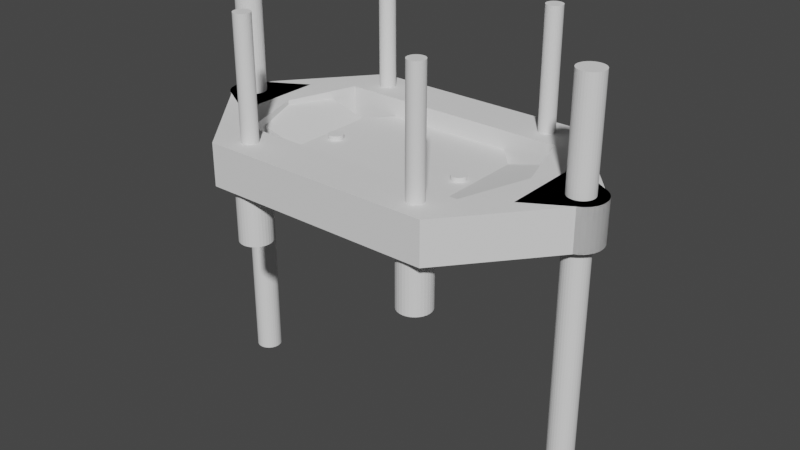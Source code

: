 # Source: DingoMounts.blend  (saved by Blender 2.93.20; exported with 4.5.12 LTS)
import bpy
from mathutils import Matrix  # noqa: F401  (used for matrix-valued properties, if any)

bpy.ops.wm.read_factory_settings(use_empty=True)
scene = bpy.context.scene
scene.name = 'Scene'

# ---- collections
col_collection = bpy.data.collections.new('Collection'); scene.collection.children.link(col_collection)

# ---- world
world_world = bpy.data.worlds.new('World'); scene.world = world_world
world_world.use_nodes = True; world_world.node_tree.nodes.clear()
_N = world_world.node_tree.nodes; _L = world_world.node_tree.links
n0 = _N.new('ShaderNodeOutputWorld'); n0.name = 'World Output'; n0.location = (300, 300)
n1 = _N.new('ShaderNodeBackground'); n1.name = 'Background'; n1.location = (10, 300)
n1.inputs[0].default_value = (0.05088, 0.05088, 0.05088, 1.0)
_L.new(n1.outputs[0], n0.inputs[0])
n0.is_active_output = True
world_world.color = (0.05088, 0.05088, 0.05088)
world_world.use_sun_shadow = False
world_world.sun_shadow_jitter_overblur = 0.0

# ---- meshes
me_circle = bpy.data.meshes.new('Circle')
me_circle.from_pydata([(40.0, 2.75, -53.96), (39.46, 2.697, -53.96), (38.95, 2.541, -53.96), (38.47, 2.287, -53.96), (38.06, 1.945, -53.96), (37.71, 1.528, -53.96), (37.46, 1.052, -53.96), (37.3, 0.5365, -53.96), (37.25, -1.202e-07, -53.96), (37.3, -0.5365, -53.96), (37.46, -1.052, -53.96), (37.71, -1.528, -53.96), (38.06, -1.945, -53.96), (38.47, -2.287, -53.96), (38.95, -2.541, -53.96), (39.46, -2.697, -53.96), (40.0, -2.75, -53.96), (40.54, -2.697, -53.96), (41.05, -2.541, -53.96), (41.53, -2.287, -53.96), (41.94, -1.945, -53.96), (42.29, -1.528, -53.96), (42.54, -1.052, -53.96), (42.7, -0.5365, -53.96), (42.75, 3.279e-08, -53.96), (42.7, 0.5365, -53.96), (42.54, 1.052, -53.96), (42.29, 1.528, -53.96), (41.94, 1.945, -53.96), (41.53, 2.287, -53.96), (41.05, 2.541, -53.96), (40.54, 2.697, -53.96), (41.05, 2.541, 31.66), (41.53, 2.287, 31.66), (41.94, 1.945, 31.66), (42.29, 1.528, 31.66), (42.54, 1.052, 31.66), (42.7, 0.5365, 31.66), (42.75, 3.279e-08, 31.66), (42.7, -0.5365, 31.66), (42.54, -1.052, 31.66), (42.29, -1.528, 31.66), (41.94, -1.945, 31.66), (41.53, -2.287, 31.66), (41.05, -2.541, 31.66), (40.54, -2.697, 31.66), (40.0, -2.75, 31.66), (39.46, -2.697, 31.66), (38.95, -2.541, 31.66), (40.0, 0.0, -53.96), (38.47, -2.287, 31.66), (38.06, -1.945, 31.66), (37.71, -1.528, 31.66), (37.46, -1.052, 31.66), (37.3, -0.5365, 31.66), (37.25, -1.202e-07, 31.66), (37.3, 0.5365, 31.66), (37.46, 1.052, 31.66), (37.71, 1.528, 31.66), (38.06, 1.945, 31.66), (38.47, 2.287, 31.66), (38.95, 2.541, 31.66), (39.46, 2.697, 31.66), (40.0, 2.75, 31.66), (40.54, 2.697, 31.66), (40.0, 0.0, 31.66)], [], [(9, 8, 49), (23, 22, 49), (10, 9, 49), (24, 23, 49), (11, 10, 49), (25, 24, 49), (12, 11, 49), (26, 25, 49), (13, 12, 49), (27, 26, 49), (14, 13, 49), (1, 0, 49), (28, 27, 49), (15, 14, 49), (2, 1, 49), (29, 28, 49), (16, 15, 49), (3, 2, 49), (30, 29, 49), (17, 16, 49), (4, 3, 49), (31, 30, 49), (18, 17, 49), (5, 4, 49), (0, 31, 49), (19, 18, 49), (6, 5, 49), (20, 19, 49), (7, 6, 49), (21, 20, 49), (8, 7, 49), (22, 21, 49), (54, 65, 55), (39, 65, 40), (53, 65, 54), (38, 65, 39), (52, 65, 53), (37, 65, 38), (51, 65, 52), (36, 65, 37), (50, 65, 51), (35, 65, 36), (48, 65, 50), (62, 65, 63), (34, 65, 35), (47, 65, 48), (61, 65, 62), (33, 65, 34), (46, 65, 47), (60, 65, 61), (32, 65, 33), (45, 65, 46), (59, 65, 60), (64, 65, 32), (44, 65, 45), (58, 65, 59), (63, 65, 64), (43, 65, 44), (57, 65, 58), (42, 65, 43), (56, 65, 57), (41, 65, 42), (55, 65, 56), (40, 65, 41), (9, 54, 55, 8), (23, 39, 40, 22), (10, 53, 54, 9), (24, 38, 39, 23), (11, 52, 53, 10), (25, 37, 38, 24), (12, 51, 52, 11), (26, 36, 37, 25), (13, 50, 51, 12), (27, 35, 36, 26), (14, 48, 50, 13), (1, 62, 63, 0), (28, 34, 35, 27), (15, 47, 48, 14), (2, 61, 62, 1), (29, 33, 34, 28), (16, 46, 47, 15), (3, 60, 61, 2), (30, 32, 33, 29), (17, 45, 46, 16), (4, 59, 60, 3), (31, 64, 32, 30), (18, 44, 45, 17), (5, 58, 59, 4), (0, 63, 64, 31), (19, 43, 44, 18), (6, 57, 58, 5), (20, 42, 43, 19), (7, 56, 57, 6), (21, 41, 42, 20), (8, 55, 56, 7), (22, 40, 41, 21)])
_uv = me_circle.uv_layers.new(name='UVMap')
_uv.uv.foreach_set('vector', [0.0, 0.0, 0.0, 0.0, 0.0, 0.0, 0.0, 0.0, 0.0, 0.0, 0.0, 0.0, 0.0, 0.0, 0.0, 0.0, 0.0, 0.0, 0.0, 0.0, 0.0, 0.0, 0.0, 0.0, 0.0, 0.0, 0.0, 0.0, 0.0, 0.0, 0.0, 0.0, 0.0, 0.0, 0.0, 0.0, 0.0, 0.0, 0.0, 0.0, 0.0, 0.0, 0.0, 0.0, 0.0, 0.0, 0.0, 0.0, 0.0, 0.0, 0.0, 0.0, 0.0, 0.0, 0.0, 0.0, 0.0, 0.0, 0.0, 0.0, 0.0, 0.0, 0.0, 0.0, 0.0, 0.0, 0.0, 0.0, 0.0, 0.0, 0.0, 0.0, 0.0, 0.0, 0.0, 0.0, 0.0, 0.0, 0.0, 0.0, 0.0, 0.0, 0.0, 0.0, 0.0, 0.0, 0.0, 0.0, 0.0, 0.0, 0.0, 0.0, 0.0, 0.0, 0.0, 0.0, 0.0, 0.0, 0.0, 0.0, 0.0, 0.0, 0.0, 0.0, 0.0, 0.0, 0.0, 0.0, 0.0, 0.0, 0.0, 0.0, 0.0, 0.0, 0.0, 0.0, 0.0, 0.0, 0.0, 0.0, 0.0, 0.0, 0.0, 0.0, 0.0, 0.0, 0.0, 0.0, 0.0, 0.0, 0.0, 0.0, 0.0, 0.0, 0.0, 0.0, 0.0, 0.0, 0.0, 0.0, 0.0, 0.0, 0.0, 0.0, 0.0, 0.0, 0.0, 0.0, 0.0, 0.0, 0.0, 0.0, 0.0, 0.0, 0.0, 0.0, 0.0, 0.0, 0.0, 0.0, 0.0, 0.0, 0.0, 0.0, 0.0, 0.0, 0.0, 0.0, 0.0, 0.0, 0.0, 0.0, 0.0, 0.0, 0.0, 0.0, 0.0, 0.0, 0.0, 0.0, 0.0, 0.0, 0.0, 0.0, 0.0, 0.0, 0.0, 0.0, 0.0, 0.0, 0.0, 0.0, 0.0, 0.0, 0.0, 0.0, 0.0, 0.0, 0.0, 0.0, 0.0, 0.0, 0.0, 0.0, 0.0, 0.0, 0.0, 0.0, 0.0, 0.0, 0.0, 0.0, 0.0, 0.0, 0.0, 0.0, 0.0, 0.0, 0.0, 0.0, 0.0, 0.0, 0.0, 0.0, 0.0, 0.0, 0.0, 0.0, 0.0, 0.0, 0.0, 0.0, 0.0, 0.0, 0.0, 0.0, 0.0, 0.0, 0.0, 0.0, 0.0, 0.0, 0.0, 0.0, 0.0, 0.0, 0.0, 0.0, 0.0, 0.0, 0.0, 0.0, 0.0, 0.0, 0.0, 0.0, 0.0, 0.0, 0.0, 0.0, 0.0, 0.0, 0.0, 0.0, 0.0, 0.0, 0.0, 0.0, 0.0, 0.0, 0.0, 0.0, 0.0, 0.0, 0.0, 0.0, 0.0, 0.0, 0.0, 0.0, 0.0, 0.0, 0.0, 0.0, 0.0, 0.0, 0.0, 0.0, 0.0, 0.0, 0.0, 0.0, 0.0, 0.0, 0.0, 0.0, 0.0, 0.0, 0.0, 0.0, 0.0, 0.0, 0.0, 0.0, 0.0, 0.0, 0.0, 0.0, 0.0, 0.0, 0.0, 0.0, 0.0, 0.0, 0.0, 0.0, 0.0, 0.0, 0.0, 0.0, 0.0, 0.0, 0.0, 0.0, 0.0, 0.0, 0.0, 0.0, 0.0, 0.0, 0.0, 0.0, 0.0, 0.0, 0.0, 0.0, 0.0, 0.0, 0.0, 0.0, 0.0, 0.0, 0.0, 0.0, 0.0, 0.0, 0.0, 0.0, 0.0, 0.0, 0.0, 0.0, 0.0, 0.0, 0.0, 0.0, 0.0, 0.0, 0.0, 0.0, 0.0, 0.0, 0.0, 0.0, 0.0, 0.0, 0.0, 0.0, 0.0, 0.0, 0.0, 0.0, 0.0, 0.0, 0.0, 0.0, 0.0, 0.0, 0.0, 0.0, 0.0, 0.0, 0.0, 0.0, 0.0, 0.0, 0.0, 0.0, 0.0, 0.0, 0.0, 0.0, 0.0, 0.0, 0.0, 0.0, 0.0, 0.0, 0.0, 0.0, 0.0, 0.0, 0.0, 0.0, 0.0, 0.0, 0.0, 0.0, 0.0, 0.0, 0.0, 0.0, 0.0, 0.0, 0.0, 0.0, 0.0, 0.0, 0.0, 0.0, 0.0, 0.0, 0.0, 0.0, 0.0, 0.0, 0.0, 0.0, 0.0, 0.0, 0.0, 0.0, 0.0, 0.0, 0.0, 0.0, 0.0, 0.0, 0.0, 0.0, 0.0, 0.0, 0.0, 0.0, 0.0, 0.0, 0.0, 0.0, 0.0, 0.0, 0.0, 0.0, 0.0, 0.0, 0.0, 0.0, 0.0, 0.0, 0.0, 0.0, 0.0, 0.0, 0.0, 0.0, 0.0, 0.0, 0.0, 0.0, 0.0, 0.0, 0.0, 0.0, 0.0, 0.0, 0.0, 0.0, 0.0, 0.0, 0.0, 0.0, 0.0, 0.0, 0.0, 0.0, 0.0, 0.0, 0.0, 0.0, 0.0, 0.0, 0.0, 0.0, 0.0, 0.0, 0.0, 0.0, 0.0, 0.0, 0.0, 0.0, 0.0, 0.0, 0.0, 0.0, 0.0, 0.0, 0.0, 0.0, 0.0, 0.0, 0.0, 0.0, 0.0, 0.0, 0.0, 0.0, 0.0, 0.0, 0.0, 0.0, 0.0, 0.0, 0.0, 0.0, 0.0, 0.0, 0.0, 0.0, 0.0, 0.0, 0.0, 0.0, 0.0, 0.0, 0.0, 0.0, 0.0, 0.0, 0.0, 0.0, 0.0, 0.0, 0.0, 0.0, 0.0, 0.0, 0.0, 0.0, 0.0, 0.0, 0.0, 0.0, 0.0, 0.0, 0.0, 0.0, 0.0, 0.0, 0.0, 0.0, 0.0, 0.0, 0.0, 0.0, 0.0, 0.0, 0.0, 0.0, 0.0, 0.0, 0.0, 0.0, 0.0, 0.0, 0.0, 0.0, 0.0, 0.0, 0.0, 0.0, 0.0, 0.0, 0.0, 0.0, 0.0, 0.0, 0.0, 0.0, 0.0, 0.0, 0.0, 0.0, 0.0, 0.0, 0.0, 0.0, 0.0, 0.0, 0.0, 0.0, 0.0, 0.0, 0.0, 0.0, 0.0, 0.0, 0.0, 0.0, 0.0, 0.0, 0.0, 0.0, 0.0, 0.0, 0.0, 0.0, 0.0, 0.0, 0.0, 0.0, 0.0, 0.0, 0.0, 0.0, 0.0, 0.0, 0.0, 0.0, 0.0, 0.0, 0.0, 0.0, 0.0, 0.0, 0.0, 0.0, 0.0, 0.0, 0.0, 0.0])
me_circle.use_remesh_fix_poles = True
me_circle.use_remesh_preserve_attributes = False
me_circle.update()
me_circle_001 = bpy.data.meshes.new('Circle.001')
me_circle_001.from_pydata([(20.0, 21.75, 5.75), (19.66, 21.72, 5.75), (19.33, 21.62, 5.75), (19.03, 21.46, 5.75), (18.76, 21.24, 5.75), (18.54, 20.97, 5.75), (18.38, 20.67, 5.75), (18.28, 20.34, 5.75), (18.25, 20.0, 5.75), (18.28, 19.66, 5.75), (18.38, 19.33, 5.75), (18.54, 19.03, 5.75), (18.76, 18.76, 5.75), (19.03, 18.54, 5.75), (19.33, 18.38, 5.75), (19.66, 18.28, 5.75), (20.0, 18.25, 5.75), (20.34, 18.28, 5.75), (20.67, 18.38, 5.75), (20.97, 18.54, 5.75), (21.24, 18.76, 5.75), (21.46, 19.03, 5.75), (21.62, 19.33, 5.75), (21.72, 19.66, 5.75), (21.75, 20.0, 5.75), (21.72, 20.34, 5.75), (21.62, 20.67, 5.75), (21.46, 20.97, 5.75), (21.24, 21.24, 5.75), (20.97, 21.46, 5.75), (20.67, 21.62, 5.75), (20.34, 21.72, 5.75), (20.67, 21.62, 34.01), (20.97, 21.46, 34.01), (21.24, 21.24, 34.01), (21.46, 20.97, 34.01), (21.62, 20.67, 34.01), (21.72, 20.34, 34.01), (21.75, 20.0, 34.01), (21.72, 19.66, 34.01), (21.62, 19.33, 34.01), (21.46, 19.03, 34.01), (21.24, 18.76, 34.01), (20.97, 18.54, 34.01), (20.67, 18.38, 34.01), (20.34, 18.28, 34.01), (20.0, 18.25, 34.01), (19.66, 18.28, 34.01), (19.33, 18.38, 34.01), (19.03, 18.54, 34.01), (18.76, 18.76, 34.01), (18.54, 19.03, 34.01), (18.38, 19.33, 34.01), (18.28, 19.66, 34.01), (18.25, 20.0, 34.01), (18.28, 20.34, 34.01), (18.38, 20.67, 34.01), (18.54, 20.97, 34.01), (18.76, 21.24, 34.01), (20.0, 23.5, -11.75), (19.03, 21.46, 34.01), (19.33, 21.62, 34.01), (19.66, 21.72, 34.01), (20.0, 21.75, 34.01), (20.34, 21.72, 34.01), (20.0, 20.0, 34.01), (20.0, 23.5, 4.0), (19.32, 23.43, 4.0), (18.66, 23.23, 4.0), (18.06, 22.91, 4.0), (17.53, 22.47, 4.0), (17.09, 21.94, 4.0), (16.77, 21.34, 4.0), (16.57, 20.68, 4.0), (16.5, 20.0, 4.0), (16.57, 19.32, 4.0), (16.77, 18.66, 4.0), (17.09, 18.06, 4.0), (17.53, 17.53, 4.0), (18.06, 17.09, 4.0), (18.66, 16.77, 4.0), (19.32, 16.57, 4.0), (20.0, 16.5, 4.0), (20.68, 16.57, 4.0), (21.34, 16.77, 4.0), (21.94, 17.09, 4.0), (22.47, 17.53, 4.0), (22.91, 18.06, 4.0), (23.23, 18.66, 4.0), (23.43, 19.32, 4.0), (23.5, 20.0, 4.0), (23.43, 20.68, 4.0), (23.23, 21.34, 4.0), (22.91, 21.94, 4.0), (22.47, 22.47, 4.0), (21.94, 22.91, 4.0), (21.34, 23.23, 4.0), (20.68, 23.43, 4.0), (19.32, 23.43, -11.75), (18.66, 23.23, -11.75), (18.06, 22.91, -11.75), (17.53, 22.47, -11.75), (17.09, 21.94, -11.75), (16.77, 21.34, -11.75), (16.57, 20.68, -11.75), (16.5, 20.0, -11.75), (16.57, 19.32, -11.75), (16.77, 18.66, -11.75), (17.09, 18.06, -11.75), (17.53, 17.53, -11.75), (18.06, 17.09, -11.75), (18.66, 16.77, -11.75), (19.32, 16.57, -11.75), (20.0, 16.5, -11.75), (20.68, 16.57, -11.75), (21.34, 16.77, -11.75), (21.94, 17.09, -11.75), (22.47, 17.53, -11.75), (22.91, 18.06, -11.75), (23.23, 18.66, -11.75), (23.43, 19.32, -11.75), (23.5, 20.0, -11.75), (23.43, 20.68, -11.75), (23.23, 21.34, -11.75), (22.91, 21.94, -11.75), (22.47, 22.47, -11.75), (21.94, 22.91, -11.75), (21.34, 23.23, -11.75), (20.68, 23.43, -11.75), (20.0, 20.0, -11.75)], [], [(27, 93, 94, 28), (0, 66, 67, 1), (13, 79, 80, 14), (26, 92, 93, 27), (12, 78, 79, 13), (25, 91, 92, 26), (11, 77, 78, 12), (24, 90, 91, 25), (10, 76, 77, 11), (23, 89, 90, 24), (9, 75, 76, 10), (22, 88, 89, 23), (8, 74, 75, 9), (21, 87, 88, 22), (7, 73, 74, 8), (20, 86, 87, 21), (6, 72, 73, 7), (19, 85, 86, 20), (5, 71, 72, 6), (18, 84, 85, 19), (31, 97, 66, 0), (4, 70, 71, 5), (17, 83, 84, 18), (30, 96, 97, 31), (3, 69, 70, 4), (16, 82, 83, 17), (29, 95, 96, 30), (2, 68, 69, 3), (15, 81, 82, 16), (28, 94, 95, 29), (1, 67, 68, 2), (14, 80, 81, 15), (37, 65, 38), (50, 65, 51), (36, 65, 37), (49, 65, 50), (35, 65, 36), (48, 65, 49), (62, 65, 63), (34, 65, 35), (47, 65, 48), (61, 65, 62), (33, 65, 34), (46, 65, 47), (60, 65, 61), (32, 65, 33), (45, 65, 46), (58, 65, 60), (64, 65, 32), (44, 65, 45), (57, 65, 58), (63, 65, 64), (43, 65, 44), (56, 65, 57), (42, 65, 43), (55, 65, 56), (41, 65, 42), (54, 65, 55), (40, 65, 41), (53, 65, 54), (39, 65, 40), (52, 65, 53), (38, 65, 39), (51, 65, 52), (26, 36, 37, 25), (13, 49, 50, 12), (27, 35, 36, 26), (14, 48, 49, 13), (1, 62, 63, 0), (28, 34, 35, 27), (15, 47, 48, 14), (2, 61, 62, 1), (29, 33, 34, 28), (16, 46, 47, 15), (3, 60, 61, 2), (30, 32, 33, 29), (17, 45, 46, 16), (4, 58, 60, 3), (31, 64, 32, 30), (18, 44, 45, 17), (5, 57, 58, 4), (0, 63, 64, 31), (19, 43, 44, 18), (6, 56, 57, 5), (20, 42, 43, 19), (7, 55, 56, 6), (21, 41, 42, 20), (8, 54, 55, 7), (22, 40, 41, 21), (9, 53, 54, 8), (23, 39, 40, 22), (10, 52, 53, 9), (24, 38, 39, 23), (11, 51, 52, 10), (25, 37, 38, 24), (12, 50, 51, 11), (67, 98, 99, 68), (80, 111, 112, 81), (93, 124, 125, 94), (66, 59, 98, 67), (79, 110, 111, 80), (92, 123, 124, 93), (78, 109, 110, 79), (91, 122, 123, 92), (77, 108, 109, 78), (90, 121, 122, 91), (76, 107, 108, 77), (89, 120, 121, 90), (75, 106, 107, 76), (88, 119, 120, 89), (74, 105, 106, 75), (87, 118, 119, 88), (73, 104, 105, 74), (86, 117, 118, 87), (72, 103, 104, 73), (85, 116, 117, 86), (71, 102, 103, 72), (84, 115, 116, 85), (97, 128, 59, 66), (70, 101, 102, 71), (83, 114, 115, 84), (96, 127, 128, 97), (69, 100, 101, 70), (82, 113, 114, 83), (95, 126, 127, 96), (68, 99, 100, 69), (81, 112, 113, 82), (94, 125, 126, 95), (122, 121, 129), (109, 108, 129), (123, 122, 129), (110, 109, 129), (124, 123, 129), (111, 110, 129), (98, 59, 129), (125, 124, 129), (112, 111, 129), (99, 98, 129), (126, 125, 129), (113, 112, 129), (100, 99, 129), (127, 126, 129), (114, 113, 129), (101, 100, 129), (128, 127, 129), (115, 114, 129), (102, 101, 129), (59, 128, 129), (116, 115, 129), (103, 102, 129), (117, 116, 129), (104, 103, 129), (118, 117, 129), (105, 104, 129), (119, 118, 129), (106, 105, 129), (120, 119, 129), (107, 106, 129), (121, 120, 129), (108, 107, 129)])
_uv = me_circle_001.uv_layers.new(name='UVMap')
_uv.uv.foreach_set('vector', [0.0, 0.0, 0.0, 0.0, 0.0, 0.0, 0.0, 0.0, 0.0, 0.0, 0.0, 0.0, 0.0, 0.0, 0.0, 0.0, 0.0, 0.0, 0.0, 0.0, 0.0, 0.0, 0.0, 0.0, 0.0, 0.0, 0.0, 0.0, 0.0, 0.0, 0.0, 0.0, 0.0, 0.0, 0.0, 0.0, 0.0, 0.0, 0.0, 0.0, 0.0, 0.0, 0.0, 0.0, 0.0, 0.0, 0.0, 0.0, 0.0, 0.0, 0.0, 0.0, 0.0, 0.0, 0.0, 0.0, 0.0, 0.0, 0.0, 0.0, 0.0, 0.0, 0.0, 0.0, 0.0, 0.0, 0.0, 0.0, 0.0, 0.0, 0.0, 0.0, 0.0, 0.0, 0.0, 0.0, 0.0, 0.0, 0.0, 0.0, 0.0, 0.0, 0.0, 0.0, 0.0, 0.0, 0.0, 0.0, 0.0, 0.0, 0.0, 0.0, 0.0, 0.0, 0.0, 0.0, 0.0, 0.0, 0.0, 0.0, 0.0, 0.0, 0.0, 0.0, 0.0, 0.0, 0.0, 0.0, 0.0, 0.0, 0.0, 0.0, 0.0, 0.0, 0.0, 0.0, 0.0, 0.0, 0.0, 0.0, 0.0, 0.0, 0.0, 0.0, 0.0, 0.0, 0.0, 0.0, 0.0, 0.0, 0.0, 0.0, 0.0, 0.0, 0.0, 0.0, 0.0, 0.0, 0.0, 0.0, 0.0, 0.0, 0.0, 0.0, 0.0, 0.0, 0.0, 0.0, 0.0, 0.0, 0.0, 0.0, 0.0, 0.0, 0.0, 0.0, 0.0, 0.0, 0.0, 0.0, 0.0, 0.0, 0.0, 0.0, 0.0, 0.0, 0.0, 0.0, 0.0, 0.0, 0.0, 0.0, 0.0, 0.0, 0.0, 0.0, 0.0, 0.0, 0.0, 0.0, 0.0, 0.0, 0.0, 0.0, 0.0, 0.0, 0.0, 0.0, 0.0, 0.0, 0.0, 0.0, 0.0, 0.0, 0.0, 0.0, 0.0, 0.0, 0.0, 0.0, 0.0, 0.0, 0.0, 0.0, 0.0, 0.0, 0.0, 0.0, 0.0, 0.0, 0.0, 0.0, 0.0, 0.0, 0.0, 0.0, 0.0, 0.0, 0.0, 0.0, 0.0, 0.0, 0.0, 0.0, 0.0, 0.0, 0.0, 0.0, 0.0, 0.0, 0.0, 0.0, 0.0, 0.0, 0.0, 0.0, 0.0, 0.0, 0.0, 0.0, 0.0, 0.0, 0.0, 0.0, 0.0, 0.0, 0.0, 0.0, 0.0, 0.0, 0.0, 0.0, 0.0, 0.0, 0.0, 0.0, 0.0, 0.0, 0.0, 0.0, 0.0, 0.0, 0.0, 0.0, 0.0, 0.0, 0.0, 0.0, 0.0, 0.0, 0.0, 0.0, 0.0, 0.0, 0.0, 0.0, 0.0, 0.0, 0.0, 0.0, 0.0, 0.0, 0.0, 0.0, 0.0, 0.0, 0.0, 0.0, 0.0, 0.0, 0.0, 0.0, 0.0, 0.0, 0.0, 0.0, 0.0, 0.0, 0.0, 0.0, 0.0, 0.0, 0.0, 0.0, 0.0, 0.0, 0.0, 0.0, 0.0, 0.0, 0.0, 0.0, 0.0, 0.0, 0.0, 0.0, 0.0, 0.0, 0.0, 0.0, 0.0, 0.0, 0.0, 0.0, 0.0, 0.0, 0.0, 0.0, 0.0, 0.0, 0.0, 0.0, 0.0, 0.0, 0.0, 0.0, 0.0, 0.0, 0.0, 0.0, 0.0, 0.0, 0.0, 0.0, 0.0, 0.0, 0.0, 0.0, 0.0, 0.0, 0.0, 0.0, 0.0, 0.0, 0.0, 0.0, 0.0, 0.0, 0.0, 0.0, 0.0, 0.0, 0.0, 0.0, 0.0, 0.0, 0.0, 0.0, 0.0, 0.0, 0.0, 0.0, 0.0, 0.0, 0.0, 0.0, 0.0, 0.0, 0.0, 0.0, 0.0, 0.0, 0.0, 0.0, 0.0, 0.0, 0.0, 0.0, 0.0, 0.0, 0.0, 0.0, 0.0, 0.0, 0.0, 0.0, 0.0, 0.0, 0.0, 0.0, 0.0, 0.0, 0.0, 0.0, 0.0, 0.0, 0.0, 0.0, 0.0, 0.0, 0.0, 0.0, 0.0, 0.0, 0.0, 0.0, 0.0, 0.0, 0.0, 0.0, 0.0, 0.0, 0.0, 0.0, 0.0, 0.0, 0.0, 0.0, 0.0, 0.0, 0.0, 0.0, 0.0, 0.0, 0.0, 0.0, 0.0, 0.0, 0.0, 0.0, 0.0, 0.0, 0.0, 0.0, 0.0, 0.0, 0.0, 0.0, 0.0, 0.0, 0.0, 0.0, 0.0, 0.0, 0.0, 0.0, 0.0, 0.0, 0.0, 0.0, 0.0, 0.0, 0.0, 0.0, 0.0, 0.0, 0.0, 0.0, 0.0, 0.0, 0.0, 0.0, 0.0, 0.0, 0.0, 0.0, 0.0, 0.0, 0.0, 0.0, 0.0, 0.0, 0.0, 0.0, 0.0, 0.0, 0.0, 0.0, 0.0, 0.0, 0.0, 0.0, 0.0, 0.0, 0.0, 0.0, 0.0, 0.0, 0.0, 0.0, 0.0, 0.0, 0.0, 0.0, 0.0, 0.0, 0.0, 0.0, 0.0, 0.0, 0.0, 0.0, 0.0, 0.0, 0.0, 0.0, 0.0, 0.0, 0.0, 0.0, 0.0, 0.0, 0.0, 0.0, 0.0, 0.0, 0.0, 0.0, 0.0, 0.0, 0.0, 0.0, 0.0, 0.0, 0.0, 0.0, 0.0, 0.0, 0.0, 0.0, 0.0, 0.0, 0.0, 0.0, 0.0, 0.0, 0.0, 0.0, 0.0, 0.0, 0.0, 0.0, 0.0, 0.0, 0.0, 0.0, 0.0, 0.0, 0.0, 0.0, 0.0, 0.0, 0.0, 0.0, 0.0, 0.0, 0.0, 0.0, 0.0, 0.0, 0.0, 0.0, 0.0, 0.0, 0.0, 0.0, 0.0, 0.0, 0.0, 0.0, 0.0, 0.0, 0.0, 0.0, 0.0, 0.0, 0.0, 0.0, 0.0, 0.0, 0.0, 0.0, 0.0, 0.0, 0.0, 0.0, 0.0, 0.0, 0.0, 0.0, 0.0, 0.0, 0.0, 0.0, 0.0, 0.0, 0.0, 0.0, 0.0, 0.0, 0.0, 0.0, 0.0, 0.0, 0.0, 0.0, 0.0, 0.0, 0.0, 0.0, 0.0, 0.0, 0.0, 0.0, 0.0, 0.0, 0.0, 0.0, 0.0, 0.0, 0.0, 0.0, 0.0, 0.0, 0.0, 0.0, 0.0, 0.0, 0.0, 0.0, 0.0, 0.0, 0.0, 0.0, 0.0, 0.0, 0.0, 0.0, 0.0, 0.0, 0.0, 0.0, 0.0, 0.0, 0.0, 0.0, 0.0, 0.0, 0.0, 0.0, 0.0, 0.0, 0.0, 0.0, 0.0, 0.0, 0.0, 0.0, 0.0, 0.0, 0.0, 0.0, 0.0, 0.0, 0.0, 0.0, 0.0, 0.0, 0.0, 0.0, 0.0, 0.0, 0.0, 0.0, 0.0, 0.0, 0.0, 0.0, 0.0, 0.0, 0.0, 0.0, 0.0, 0.0, 0.0, 0.0, 0.0, 0.0, 0.0, 0.0, 0.0, 0.0, 0.0, 0.0, 0.0, 0.0, 0.0, 0.0, 0.0, 0.0, 0.0, 0.0, 0.0, 0.0, 0.0, 0.0, 0.0, 0.0, 0.0, 0.0, 0.0, 0.0, 0.0, 0.0, 0.0, 0.0, 0.0, 0.0, 0.0, 0.0, 0.0, 0.0, 0.0, 0.0, 0.0, 0.0, 0.0, 0.0, 0.0, 0.0, 0.0, 0.0, 0.0, 0.0, 0.0, 0.0, 0.0, 0.0, 0.0, 0.0, 0.0, 0.0, 0.0, 0.0, 0.0, 0.0, 0.0, 0.0, 0.0, 0.0, 0.0, 0.0, 0.0, 0.0, 0.0, 0.0, 0.0, 0.0, 0.0, 0.0, 0.0, 0.0, 0.0, 0.0, 0.0, 0.0, 0.0, 0.0, 0.0, 0.0, 0.0, 0.0, 0.0, 0.0, 0.0, 0.0, 0.0, 0.0, 0.0, 0.0, 0.0, 0.0, 0.0, 0.0, 0.0, 0.0, 0.0, 0.0, 0.0, 0.0, 0.0, 0.0, 0.0, 0.0, 0.0, 0.0, 0.0, 0.0, 0.0, 0.0, 0.0, 0.0, 0.0, 0.0, 0.0, 0.0, 0.0, 0.0, 0.0, 0.0, 0.0, 0.0, 0.0, 0.0, 0.0, 0.0, 0.0, 0.0, 0.0, 0.0, 0.0, 0.0, 0.0, 0.0, 0.0, 0.0, 0.0, 0.0, 0.0, 0.0, 0.0, 0.0, 0.0, 0.0, 0.0, 0.0, 0.0, 0.0, 0.0, 0.0, 0.0, 0.0, 0.0, 0.0, 0.0, 0.0, 0.0, 0.0, 0.0, 0.0, 0.0, 0.0, 0.0, 0.0, 0.0, 0.0, 0.0, 0.0, 0.0, 0.0, 0.0, 0.0, 0.0, 0.0, 0.0, 0.0, 0.0, 0.0, 0.0, 0.0, 0.0, 0.0, 0.0, 0.0, 0.0, 0.0, 0.0, 0.0, 0.0, 0.0, 0.0, 0.0, 0.0, 0.0, 0.0, 0.0, 0.0, 0.0, 0.0, 0.0, 0.0, 0.0, 0.0, 0.0, 0.0, 0.0, 0.0, 0.0, 0.0, 0.0, 0.0, 0.0, 0.0, 0.0, 0.0, 0.0, 0.0, 0.0, 0.0, 0.0, 0.0, 0.0, 0.0, 0.0, 0.0, 0.0, 0.0, 0.0, 0.0, 0.0, 0.0, 0.0, 0.0, 0.0, 0.0, 0.0, 0.0, 0.0, 0.0, 0.0, 0.0, 0.0, 0.0, 0.0, 0.0, 0.0, 0.0, 0.0, 0.0, 0.0, 0.0, 0.0, 0.0, 0.0, 0.0, 0.0, 0.0, 0.0, 0.0, 0.0, 0.0, 0.0, 0.0, 0.0, 0.0, 0.0, 0.0, 0.0, 0.0, 0.0, 0.0, 0.0, 0.0, 0.0, 0.0, 0.0, 0.0, 0.0, 0.0, 0.0, 0.0, 0.0, 0.0, 0.0, 0.0, 0.0, 0.0, 0.0, 0.0, 0.0, 0.0, 0.0, 0.0, 0.0, 0.0, 0.0, 0.0, 0.0, 0.0, 0.0, 0.0, 0.0, 0.0, 0.0, 0.0, 0.0, 0.0, 0.0, 0.0, 0.0, 0.0, 0.0, 0.0, 0.0, 0.0, 0.0, 0.0, 0.0, 0.0, 0.0, 0.0, 0.0, 0.0, 0.0, 0.0, 0.0, 0.0, 0.0, 0.0, 0.0, 0.0, 0.0, 0.0, 0.0, 0.0, 0.0, 0.0, 0.0, 0.0, 0.0, 0.0, 0.0, 0.0, 0.0, 0.0, 0.0, 0.0, 0.0, 0.0, 0.0, 0.0, 0.0, 0.0, 0.0, 0.0, 0.0, 0.0, 0.0, 0.0, 0.0, 0.0, 0.0, 0.0, 0.0, 0.0, 0.0, 0.0, 0.0, 0.0, 0.0, 0.0, 0.0, 0.0, 0.0, 0.0, 0.0, 0.0, 0.0, 0.0, 0.0, 0.0, 0.0, 0.0, 0.0, 0.0, 0.0, 0.0, 0.0, 0.0, 0.0, 0.0, 0.0, 0.0, 0.0, 0.0, 0.0, 0.0, 0.0, 0.0, 0.0, 0.0, 0.0, 0.0, 0.0, 0.0, 0.0, 0.0, 0.0, 0.0, 0.0, 0.0, 0.0, 0.0, 0.0, 0.0, 0.0, 0.0, 0.0, 0.0, 0.0, 0.0, 0.0, 0.0, 0.0, 0.0, 0.0, 0.0, 0.0, 0.0, 0.0, 0.0, 0.0, 0.0, 0.0, 0.0, 0.0, 0.0, 0.0, 0.0, 0.0, 0.0, 0.0, 0.0, 0.0, 0.0, 0.0, 0.0, 0.0, 0.0, 0.0, 0.0, 0.0])
me_circle_001.use_remesh_fix_poles = True
me_circle_001.use_remesh_preserve_attributes = False
me_circle_001.update()
me_plane = bpy.data.meshes.new('Plane')
me_plane.from_pydata([(25.0, 25.0, 0.0), (0.0, 25.0, 0.0), (29.8, 0.0, 0.0), (25.0, 25.0, 9.0), (45.0, 5.962e-08, 0.0), (44.9, 0.9755, 0.0), (44.62, 1.913, 0.0), (44.16, 2.778, 0.0), (43.54, 3.536, 0.0), (42.78, 4.157, 0.0), (41.91, 4.619, 0.0), (40.0, 0.0, 0.0), (25.0, 15.0, 0.0), (0.0, 15.0, 0.0), (0.0, 25.0, 9.0), (29.8, 0.0, 9.0), (45.0, 5.962e-08, 9.0), (44.9, 0.9755, 9.0), (44.62, 1.913, 9.0), (44.16, 2.778, 9.0), (43.54, 3.536, 9.0), (42.78, 4.157, 9.0), (41.91, 4.619, 9.0), (40.0, 0.0, 9.0), (25.0, 15.0, 9.0), (0.0, 15.0, 9.0)], [], [(13, 1, 0, 12), (8, 7, 11), (9, 8, 11), (10, 9, 11), (5, 4, 11), (6, 5, 11), (7, 6, 11), (12, 10, 11, 2), (0, 10, 12), (25, 24, 3, 14), (20, 23, 19), (21, 23, 20), (22, 23, 21), (17, 23, 16), (18, 23, 17), (19, 23, 18), (24, 15, 23, 22), (3, 24, 22), (8, 20, 19, 7), (9, 21, 20, 8), (0, 1, 14, 3), (10, 22, 21, 9), (10, 0, 3, 22), (12, 2, 15, 24), (5, 17, 16, 4), (6, 18, 17, 5), (13, 12, 24, 25), (7, 19, 18, 6)])
_uv = me_plane.uv_layers.new(name='UVMap')
_uv.uv.foreach_set('vector', [0.5, 0.75, 0.5, 1.0, 1.0, 1.0, 1.0, 0.75, 0.0, 0.0, 0.0, 0.0, 0.0, 0.0, 0.0, 0.0, 0.0, 0.0, 0.0, 0.0, 0.0, 0.0, 0.0, 0.0, 0.0, 0.0, 0.0, 0.0, 0.0, 0.0, 0.0, 0.0, 0.0, 0.0, 0.0, 0.0, 0.0, 0.0, 0.0, 0.0, 0.0, 0.0, 0.0, 0.0, 1.0, 0.75, 0.0, 0.0, 0.0, 0.0, 1.0, 0.5, 1.0, 1.0, 0.0, 0.0, 1.0, 0.75, 0.5, 0.75, 1.0, 0.75, 1.0, 1.0, 0.5, 1.0, 0.0, 0.0, 0.0, 0.0, 0.0, 0.0, 0.0, 0.0, 0.0, 0.0, 0.0, 0.0, 0.0, 0.0, 0.0, 0.0, 0.0, 0.0, 0.0, 0.0, 0.0, 0.0, 0.0, 0.0, 0.0, 0.0, 0.0, 0.0, 0.0, 0.0, 0.0, 0.0, 0.0, 0.0, 0.0, 0.0, 1.0, 0.75, 1.0, 0.5, 0.0, 0.0, 0.0, 0.0, 1.0, 1.0, 1.0, 0.75, 0.0, 0.0, 0.0, 0.0, 0.0, 0.0, 0.0, 0.0, 0.0, 0.0, 0.0, 0.0, 0.0, 0.0, 0.0, 0.0, 0.0, 0.0, 1.0, 1.0, 0.5, 1.0, 0.5, 1.0, 1.0, 1.0, 0.0, 0.0, 0.0, 0.0, 0.0, 0.0, 0.0, 0.0, 0.0, 0.0, 1.0, 1.0, 1.0, 1.0, 0.0, 0.0, 1.0, 0.75, 1.0, 0.5, 1.0, 0.5, 1.0, 0.75, 0.0, 0.0, 0.0, 0.0, 0.0, 0.0, 0.0, 0.0, 0.0, 0.0, 0.0, 0.0, 0.0, 0.0, 0.0, 0.0, 0.5, 0.75, 1.0, 0.75, 1.0, 0.75, 0.5, 0.75, 0.0, 0.0, 0.0, 0.0, 0.0, 0.0, 0.0, 0.0])
me_plane.use_remesh_fix_poles = True
me_plane.use_remesh_preserve_attributes = False
me_plane.update()
me_plane_001 = bpy.data.meshes.new('Plane.001')
me_plane_001.from_pydata([(0.0, 0.0, 5.0), (18.29, 0.0, 5.0), (0.0, 0.0, 0.0), (45.0, 5.962e-08, 0.0), (44.9, 0.9755, 0.0), (44.62, 1.913, 0.0), (44.16, 2.778, 0.0), (43.54, 3.536, 0.0), (42.78, 4.157, 0.0), (41.91, 4.619, 0.0), (40.0, 0.0, 0.0), (18.29, 9.81, 0.0), (0.0, 16.45, 0.0), (18.29, 0.0, 0.0), (45.0, 5.962e-08, 9.0), (44.9, 0.9755, 9.0), (44.62, 1.913, 9.0), (44.16, 2.778, 9.0), (43.54, 3.536, 9.0), (42.78, 4.157, 9.0), (41.91, 4.619, 9.0), (40.0, 0.0, 9.0), (18.29, 9.81, 5.0), (0.0, 16.45, 5.0), (32.98, 9.81, 0.0), (32.98, 9.81, 9.0), (32.98, 0.0, 0.0), (32.98, 0.0, 9.0), (12.5, 16.45, 0.0), (12.5, 0.0, 0.0), (12.5, 0.0, 5.0), (12.5, 16.45, 5.0)], [], [(7, 6, 10), (8, 7, 10), (9, 8, 10), (4, 3, 10), (5, 4, 10), (6, 5, 10), (24, 9, 10, 26), (18, 21, 17), (19, 21, 18), (20, 21, 19), (15, 21, 14), (16, 21, 15), (17, 21, 16), (25, 27, 21, 20), (7, 18, 17, 6), (8, 19, 18, 7), (9, 20, 19, 8), (31, 23, 0, 30), (4, 15, 14, 3), (5, 16, 15, 4), (28, 11, 13, 29), (6, 17, 16, 5), (24, 11, 22, 25), (28, 31, 22, 11), (9, 24, 25, 20), (22, 1, 27, 25), (11, 24, 26, 13), (12, 23, 31, 28), (12, 28, 29, 2), (22, 31, 30, 1)])
_uv = me_plane_001.uv_layers.new(name='UVMap')
_uv.uv.foreach_set('vector', [0.0, 0.0, 0.0, 0.0, 0.0, 0.0, 0.0, 0.0, 0.0, 0.0, 0.0, 0.0, 0.0, 0.0, 0.0, 0.0, 0.0, 0.0, 0.0, 0.0, 0.0, 0.0, 0.0, 0.0, 0.0, 0.0, 0.0, 0.0, 0.0, 0.0, 0.0, 0.0, 0.0, 0.0, 0.0, 0.0, 0.5, 0.375, 0.0, 0.0, 0.0, 0.0, 0.5, 0.25, 0.0, 0.0, 0.0, 0.0, 0.0, 0.0, 0.0, 0.0, 0.0, 0.0, 0.0, 0.0, 0.0, 0.0, 0.0, 0.0, 0.0, 0.0, 0.0, 0.0, 0.0, 0.0, 0.0, 0.0, 0.0, 0.0, 0.0, 0.0, 0.0, 0.0, 0.0, 0.0, 0.0, 0.0, 0.0, 0.0, 0.5, 0.375, 0.5, 0.25, 0.0, 0.0, 0.0, 0.0, 0.0, 0.0, 0.0, 0.0, 0.0, 0.0, 0.0, 0.0, 0.0, 0.0, 0.0, 0.0, 0.0, 0.0, 0.0, 0.0, 0.0, 0.0, 0.0, 0.0, 0.0, 0.0, 0.0, 0.0, 0.0, 0.0, 0.0, 0.0, 0.0, 0.0, 0.0, 0.0, 0.0, 0.0, 0.0, 0.0, 0.0, 0.0, 0.0, 0.0, 0.0, 0.0, 0.0, 0.0, 0.0, 0.0, 0.0, 0.0, 0.0, 0.0, 0.0, 0.0, 0.0, 0.0, 0.0, 0.0, 0.0, 0.0, 0.0, 0.0, 0.0, 0.0, 0.0, 0.0, 0.5, 0.375, 1.0, 0.75, 1.0, 0.75, 0.5, 0.375, 0.5, 0.375, 0.0, 0.0, 0.0, 0.0, 1.0, 0.75, 0.0, 0.0, 0.5, 0.375, 0.5, 0.375, 0.0, 0.0, 1.0, 0.75, 1.0, 0.5, 0.5, 0.25, 0.5, 0.375, 1.0, 0.75, 0.5, 0.375, 0.5, 0.25, 1.0, 0.5, 0.0, 0.0, 0.0, 0.0, 0.0, 0.0, 0.5, 0.375, 0.0, 0.0, 0.0, 0.0, 0.0, 0.0, 0.0, 0.0, 0.0, 0.0, 0.0, 0.0, 0.0, 0.0, 0.0, 0.0])
me_plane_001.use_remesh_fix_poles = True
me_plane_001.use_remesh_preserve_attributes = False
me_plane_001.update()
me_3dm_gx5_15 = bpy.data.meshes.new('3DM-GX5-15')
me_3dm_gx5_15.from_pydata([(13.66, 1.0, 1.416), (13.66, 1.0, 1.363), (13.67, 1.0, 1.309), (13.68, 1.0, 1.256), (13.69, 1.0, 1.203), (13.7, 1.0, 1.15), (13.71, 1.0, 1.098), (13.73, 1.0, 1.046), (13.74, 1.0, 0.9951), (13.76, 1.0, 0.9446), (13.78, 1.0, 0.8948), (13.8, 1.0, 0.8456), (13.83, 1.0, 0.7973), (13.85, 1.0, 0.7498), (13.88, 1.0, 0.7032), (13.91, 1.0, 0.6575), (13.94, 1.0, 0.6128), (13.97, 1.0, 0.5692), (14.0, 1.0, 0.5267), (14.04, 1.0, 0.4853), (14.08, 1.0, 0.4452), (14.11, 1.0, 0.4062), (16.66, 1.0, 0.8214), (16.64, 1.0, 0.7734), (16.61, 1.0, 0.7264), (16.58, 1.0, 0.6802), (16.56, 1.0, 0.635), (16.52, 1.0, 0.5909), (16.49, 1.0, 0.5478), (16.46, 1.0, 0.5059), (16.42, 1.0, 0.4651), (16.39, 1.0, 0.4255), (16.35, 1.0, 0.3873), (16.31, 1.0, 0.3503), (16.27, 1.0, 0.3147), (16.23, 1.0, 0.2804), (16.18, 1.0, 0.2477), (16.14, 1.0, 0.2163), (16.1, 1.0, 0.1865), (16.05, 1.0, 0.1583), (16.0, 1.0, 0.1316), (15.95, 1.0, 0.1065), (15.91, 1.0, 0.08303), (15.86, 1.0, 0.06124), (15.81, 1.0, 0.04114), (15.76, 1.0, 0.02275), (15.7, 1.0, 0.006084), (15.65, 1.0, -0.008825), (15.6, 1.0, -0.02197), (15.55, 1.0, -0.03333), (15.49, 1.0, -0.04289), (15.44, 1.0, -0.05064), (15.39, 1.0, -0.05658), (15.33, 1.0, -0.0607), (15.28, 1.0, -0.06299), (15.23, 1.0, -0.06344), (15.17, 1.0, -0.06207), (15.12, 1.0, -0.05887), (15.07, 1.0, -0.05384), (15.01, 1.0, -0.04699), (14.96, 1.0, -0.03833), (14.91, 1.0, -0.02787), (14.85, 1.0, -0.01562), (14.8, 1.0, -0.00159), (14.75, 1.0, 0.0142), (14.7, 1.0, 0.03173), (14.65, 1.0, 0.05098), (14.6, 1.0, 0.07192), (14.55, 1.0, 0.09455), (14.5, 1.0, 0.1188), (14.45, 1.0, 0.1447), (14.41, 1.0, 0.1722), (14.36, 1.0, 0.2012), (14.32, 1.0, 0.2318), (14.27, 1.0, 0.2639), (14.23, 1.0, 0.2974), (14.19, 1.0, 0.3323), (16.78, 1.0, 1.124), (16.76, 1.0, 1.072), (16.75, 1.0, 1.021), (16.79, 1.0, 1.872), (16.8, 1.0, 1.819), (16.81, 1.0, 1.766), (16.78, 1.0, 1.924), (16.76, 1.0, 1.976), (16.75, 1.0, 2.027), (16.73, 1.0, 2.078), (16.71, 1.0, 2.128), (16.69, 1.0, 2.178), (16.66, 1.0, 2.227), (16.64, 1.0, 2.275), (16.61, 1.0, 2.322), (16.58, 1.0, 2.368), (16.56, 1.0, 2.413), (16.52, 1.0, 2.457), (16.49, 1.0, 2.5), (16.46, 1.0, 2.542), (16.42, 1.0, 2.583), (16.39, 1.0, 2.622), (16.35, 1.0, 2.661), (16.31, 1.0, 2.698), (16.27, 1.0, 2.733), (16.23, 1.0, 2.768), (16.18, 1.0, 2.8), (16.14, 1.0, 2.832), (16.1, 1.0, 2.861), (16.05, 1.0, 2.89), (16.0, 1.0, 2.916), (15.95, 1.0, 2.942), (15.91, 1.0, 2.965), (15.86, 1.0, 2.987), (15.81, 1.0, 3.007), (15.76, 1.0, 3.025), (15.7, 1.0, 3.042), (15.65, 1.0, 3.057), (15.6, 1.0, 3.07), (15.55, 1.0, 3.081), (15.49, 1.0, 3.091), (15.44, 1.0, 3.099), (15.39, 1.0, 3.105), (15.33, 1.0, 3.109), (15.28, 1.0, 3.111), (15.23, 1.0, 3.111), (15.17, 1.0, 3.11), (15.12, 1.0, 3.107), (15.07, 1.0, 3.102), (15.01, 1.0, 3.095), (14.96, 1.0, 3.086), (14.91, 1.0, 3.076), (14.85, 1.0, 3.064), (14.8, 1.0, 3.05), (14.75, 1.0, 3.034), (14.7, 1.0, 3.016), (14.65, 1.0, 2.997), (14.6, 1.0, 2.976), (14.55, 1.0, 2.953), (14.5, 1.0, 2.929), (14.45, 1.0, 2.903), (14.41, 1.0, 2.876), (14.36, 1.0, 2.847), (14.32, 1.0, 2.816), (14.27, 1.0, 2.784), (14.23, 1.0, 2.751), (14.19, 1.0, 2.716), (14.15, 1.0, 2.679), (14.11, 1.0, 2.642), (14.08, 1.0, 2.603), (14.04, 1.0, 2.563), (14.0, 1.0, 2.521), (13.97, 1.0, 2.479), (13.94, 1.0, 2.435), (13.91, 1.0, 2.39), (13.88, 1.0, 2.345), (13.85, 1.0, 2.298), (13.83, 1.0, 2.251), (13.8, 1.0, 2.202), (13.78, 1.0, 2.153), (13.76, 1.0, 2.103), (13.74, 1.0, 2.053), (13.73, 1.0, 2.002), (13.71, 1.0, 1.95), (13.7, 1.0, 1.898), (13.69, 1.0, 1.845), (13.68, 1.0, 1.792), (13.67, 1.0, 1.739), (13.66, 1.0, 1.685), (13.66, 1.0, 1.632), (13.65, 1.0, 1.578), (13.65, 1.0, 1.524), (13.65, 1.0, 1.47), (14.15, 1.0, 0.3686), (16.82, 1.0, 1.712), (16.82, 1.0, 1.659), (16.83, 1.0, 1.605), (16.83, 1.0, 1.551), (16.83, 1.0, 1.497), (16.83, 1.0, 1.443), (16.82, 1.0, 1.389), (16.82, 1.0, 1.336), (16.81, 1.0, 1.282), (16.8, 1.0, 1.229), (16.79, 1.0, 1.176), (16.73, 1.0, 0.9698), (16.71, 1.0, 0.9196), (16.69, 1.0, 0.8701), (-13.65, 1.0, 1.443), (-13.65, 1.0, 1.497), (-13.65, 1.0, 1.551), (-13.65, 1.0, 1.605), (-13.66, 1.0, 1.659), (-13.66, 1.0, 1.712), (-13.67, 1.0, 1.766), (-13.68, 1.0, 1.819), (-13.69, 1.0, 1.872), (-13.7, 1.0, 1.924), (-13.72, 1.0, 1.976), (-13.73, 1.0, 2.027), (-13.75, 1.0, 2.078), (-13.77, 1.0, 2.128), (-13.79, 1.0, 2.178), (-13.82, 1.0, 2.227), (-13.84, 1.0, 2.275), (-13.87, 1.0, 2.322), (-13.9, 1.0, 2.368), (-13.92, 1.0, 2.413), (-13.96, 1.0, 2.457), (-13.99, 1.0, 2.5), (-14.02, 1.0, 2.542), (-14.06, 1.0, 2.583), (-14.09, 1.0, 2.622), (-14.13, 1.0, 2.661), (-14.17, 1.0, 2.698), (-14.21, 1.0, 2.733), (-14.25, 1.0, 2.768), (-14.3, 1.0, 2.8), (-14.34, 1.0, 2.832), (-14.38, 1.0, 2.861), (-14.43, 1.0, 2.89), (-14.48, 1.0, 2.916), (-14.53, 1.0, 2.942), (-14.57, 1.0, 2.965), (-14.62, 1.0, 2.987), (-14.67, 1.0, 3.007), (-14.72, 1.0, 3.025), (-14.78, 1.0, 3.042), (-14.83, 1.0, 3.057), (-14.88, 1.0, 3.07), (-14.93, 1.0, 3.081), (-14.99, 1.0, 3.091), (-15.04, 1.0, 3.099), (-15.09, 1.0, 3.105), (-15.15, 1.0, 3.109), (-15.2, 1.0, 3.111), (-15.25, 1.0, 3.111), (-15.31, 1.0, 3.11), (-15.36, 1.0, 3.107), (-15.41, 1.0, 3.102), (-15.47, 1.0, 3.095), (-15.52, 1.0, 3.086), (-15.57, 1.0, 3.076), (-15.63, 1.0, 3.064), (-15.68, 1.0, 3.05), (-15.73, 1.0, 3.034), (-15.78, 1.0, 3.016), (-15.83, 1.0, 2.997), (-15.88, 1.0, 2.976), (-15.93, 1.0, 2.953), (-15.98, 1.0, 2.929), (-16.03, 1.0, 2.903), (-16.07, 1.0, 2.876), (-16.12, 1.0, 2.847), (-16.16, 1.0, 2.816), (-16.21, 1.0, 2.784), (-16.25, 1.0, 2.751), (-16.29, 1.0, 2.716), (-16.33, 1.0, 2.679), (-16.37, 1.0, 2.642), (-16.4, 1.0, 2.603), (-16.44, 1.0, 2.563), (-16.48, 1.0, 2.521), (-16.51, 1.0, 2.479), (-16.54, 1.0, 2.435), (-16.57, 1.0, 2.39), (-16.6, 1.0, 2.345), (-16.63, 1.0, 2.298), (-16.65, 1.0, 2.251), (-16.68, 1.0, 2.202), (-16.7, 1.0, 2.153), (-16.72, 1.0, 2.103), (-16.74, 1.0, 2.053), (-16.75, 1.0, 2.002), (-16.77, 1.0, 1.95), (-16.78, 1.0, 1.898), (-16.79, 1.0, 1.845), (-16.8, 1.0, 1.792), (-16.81, 1.0, 1.739), (-16.82, 1.0, 1.685), (-16.82, 1.0, 1.632), (-16.83, 1.0, 1.578), (-16.83, 1.0, 1.524), (-13.84, 1.0, 0.7734), (-13.82, 1.0, 0.8214), (-13.79, 1.0, 0.8701), (-13.77, 1.0, 0.9196), (-13.75, 1.0, 0.9698), (-13.73, 1.0, 1.021), (-13.72, 1.0, 1.072), (-13.7, 1.0, 1.124), (-13.69, 1.0, 1.176), (-13.68, 1.0, 1.229), (-13.67, 1.0, 1.282), (-13.66, 1.0, 1.336), (-13.66, 1.0, 1.389), (-13.87, 1.0, 0.7264), (-13.9, 1.0, 0.6802), (-13.92, 1.0, 0.635), (-13.96, 1.0, 0.5909), (-13.99, 1.0, 0.5478), (-14.02, 1.0, 0.5059), (-14.06, 1.0, 0.4651), (-14.09, 1.0, 0.4255), (-14.13, 1.0, 0.3873), (-14.17, 1.0, 0.3503), (-14.21, 1.0, 0.3147), (-14.25, 1.0, 0.2804), (-14.3, 1.0, 0.2477), (-14.34, 1.0, 0.2163), (-14.38, 1.0, 0.1865), (-14.43, 1.0, 0.1583), (-14.48, 1.0, 0.1316), (-14.53, 1.0, 0.1065), (-14.57, 1.0, 0.08303), (-14.62, 1.0, 0.06124), (-14.67, 1.0, 0.04114), (-14.72, 1.0, 0.02275), (-14.78, 1.0, 0.006084), (-14.83, 1.0, -0.008825), (-14.88, 1.0, -0.02197), (-14.93, 1.0, -0.03333), (-14.99, 1.0, -0.04289), (-15.04, 1.0, -0.05064), (-15.09, 1.0, -0.05658), (-15.15, 1.0, -0.0607), (-15.2, 1.0, -0.06299), (-15.25, 1.0, -0.06344), (-15.31, 1.0, -0.06207), (-15.36, 1.0, -0.05887), (-15.41, 1.0, -0.05384), (-15.47, 1.0, -0.04699), (-15.52, 1.0, -0.03833), (-15.57, 1.0, -0.02787), (-15.63, 1.0, -0.01562), (-15.68, 1.0, -0.00159), (-15.73, 1.0, 0.0142), (-15.78, 1.0, 0.03173), (-15.83, 1.0, 0.05098), (-15.88, 1.0, 0.07192), (-15.93, 1.0, 0.09455), (-15.98, 1.0, 0.1188), (-16.03, 1.0, 0.1447), (-16.07, 1.0, 0.1722), (-16.12, 1.0, 0.2012), (-16.16, 1.0, 0.2318), (-16.21, 1.0, 0.2639), (-16.25, 1.0, 0.2974), (-16.29, 1.0, 0.3323), (-16.33, 1.0, 0.3686), (-16.37, 1.0, 0.4062), (-16.4, 1.0, 0.4452), (-16.44, 1.0, 0.4853), (-16.48, 1.0, 0.5267), (-16.51, 1.0, 0.5692), (-16.54, 1.0, 0.6128), (-16.57, 1.0, 0.6575), (-16.6, 1.0, 0.7032), (-16.63, 1.0, 0.7498), (-16.65, 1.0, 0.7973), (-16.68, 1.0, 0.8456), (-16.7, 1.0, 0.8948), (-16.72, 1.0, 0.9446), (-16.74, 1.0, 0.9951), (-16.75, 1.0, 1.046), (-16.77, 1.0, 1.098), (-16.78, 1.0, 1.15), (-16.79, 1.0, 1.203), (-16.8, 1.0, 1.256), (-16.81, 1.0, 1.309), (-16.82, 1.0, 1.363), (-16.82, 1.0, 1.416), (-16.83, 1.0, 1.47), (15.24, -6.0, 1.524), (-15.24, -6.0, 1.524), (-16.83, -6.0, 1.47), (-16.82, -6.0, 1.416), (-16.82, -6.0, 1.363), (-16.81, -6.0, 1.309), (-16.8, -6.0, 1.256), (-16.79, -6.0, 1.203), (-16.78, -6.0, 1.15), (-16.77, -6.0, 1.098), (-16.75, -6.0, 1.046), (-16.74, -6.0, 0.9951), (-16.72, -6.0, 0.9446), (-16.7, -6.0, 0.8948), (-16.68, -6.0, 0.8456), (-16.65, -6.0, 0.7973), (-16.63, -6.0, 0.7498), (-16.6, -6.0, 0.7032), (-16.57, -6.0, 0.6575), (-16.54, -6.0, 0.6128), (-16.51, -6.0, 0.5692), (-16.48, -6.0, 0.5267), (-16.44, -6.0, 0.4853), (-16.4, -6.0, 0.4452), (-16.37, -6.0, 0.4062), (-16.33, -6.0, 0.3686), (-16.29, -6.0, 0.3323), (-16.25, -6.0, 0.2974), (-16.21, -6.0, 0.2639), (-16.16, -6.0, 0.2318), (-16.12, -6.0, 0.2012), (-16.07, -6.0, 0.1722), (-16.03, -6.0, 0.1447), (-15.98, -6.0, 0.1188), (-15.93, -6.0, 0.09455), (-15.88, -6.0, 0.07192), (-15.83, -6.0, 0.05098), (-15.78, -6.0, 0.03173), (-15.73, -6.0, 0.0142), (-15.68, -6.0, -0.00159), (-15.63, -6.0, -0.01562), (-15.57, -6.0, -0.02787), (-15.52, -6.0, -0.03833), (-15.47, -6.0, -0.04699), (-15.41, -6.0, -0.05384), (-15.36, -6.0, -0.05887), (-15.31, -6.0, -0.06207), (-15.25, -6.0, -0.06344), (-15.2, -6.0, -0.06299), (-15.15, -6.0, -0.0607), (-15.09, -6.0, -0.05658), (-15.04, -6.0, -0.05064), (-14.99, -6.0, -0.04289), (-14.93, -6.0, -0.03333), (-14.88, -6.0, -0.02197), (-14.83, -6.0, -0.008825), (-14.78, -6.0, 0.006084), (-14.72, -6.0, 0.02275), (-14.67, -6.0, 0.04114), (-14.62, -6.0, 0.06124), (-14.57, -6.0, 0.08303), (-14.53, -6.0, 0.1065), (-14.48, -6.0, 0.1316), (-14.43, -6.0, 0.1583), (-14.38, -6.0, 0.1865), (-14.34, -6.0, 0.2163), (-14.3, -6.0, 0.2477), (-14.25, -6.0, 0.2804), (-14.21, -6.0, 0.3147), (-14.17, -6.0, 0.3503), (-14.13, -6.0, 0.3873), (-14.09, -6.0, 0.4255), (-14.06, -6.0, 0.4651), (-14.02, -6.0, 0.5059), (-13.99, -6.0, 0.5478), (-13.96, -6.0, 0.5909), (-13.92, -6.0, 0.635), (-13.9, -6.0, 0.6802), (-13.87, -6.0, 0.7264), (-13.66, -6.0, 1.389), (-13.66, -6.0, 1.336), (-13.67, -6.0, 1.282), (-13.68, -6.0, 1.229), (-13.69, -6.0, 1.176), (-13.7, -6.0, 1.124), (-13.72, -6.0, 1.072), (-13.73, -6.0, 1.021), (-13.75, -6.0, 0.9698), (-13.77, -6.0, 0.9196), (-13.79, -6.0, 0.8701), (-13.82, -6.0, 0.8214), (-13.84, -6.0, 0.7734), (-16.83, -6.0, 1.524), (-16.83, -6.0, 1.578), (-16.82, -6.0, 1.632), (-16.82, -6.0, 1.685), (-16.81, -6.0, 1.739), (-16.8, -6.0, 1.792), (-16.79, -6.0, 1.845), (-16.78, -6.0, 1.898), (-16.77, -6.0, 1.95), (-16.75, -6.0, 2.002), (-16.74, -6.0, 2.053), (-16.72, -6.0, 2.103), (-16.7, -6.0, 2.153), (-16.68, -6.0, 2.202), (-16.65, -6.0, 2.251), (-16.63, -6.0, 2.298), (-16.6, -6.0, 2.345), (-16.57, -6.0, 2.39), (-16.54, -6.0, 2.435), (-16.51, -6.0, 2.479), (-16.48, -6.0, 2.521), (-16.44, -6.0, 2.563), (-16.4, -6.0, 2.603), (-16.37, -6.0, 2.642), (-16.33, -6.0, 2.679), (-16.29, -6.0, 2.716), (-16.25, -6.0, 2.751), (-16.21, -6.0, 2.784), (-16.16, -6.0, 2.816), (-16.12, -6.0, 2.847), (-16.07, -6.0, 2.876), (-16.03, -6.0, 2.903), (-15.98, -6.0, 2.929), (-15.93, -6.0, 2.953), (-15.88, -6.0, 2.976), (-15.83, -6.0, 2.997), (-15.78, -6.0, 3.016), (-15.73, -6.0, 3.034), (-15.68, -6.0, 3.05), (-15.63, -6.0, 3.064), (-15.57, -6.0, 3.076), (-15.52, -6.0, 3.086), (-15.47, -6.0, 3.095), (-15.41, -6.0, 3.102), (-15.36, -6.0, 3.107), (-15.31, -6.0, 3.11), (-15.25, -6.0, 3.111), (-15.2, -6.0, 3.111), (-15.15, -6.0, 3.109), (-15.09, -6.0, 3.105), (-15.04, -6.0, 3.099), (-14.99, -6.0, 3.091), (-14.93, -6.0, 3.081), (-14.88, -6.0, 3.07), (-14.83, -6.0, 3.057), (-14.78, -6.0, 3.042), (-14.72, -6.0, 3.025), (-14.67, -6.0, 3.007), (-14.62, -6.0, 2.987), (-14.57, -6.0, 2.965), (-14.53, -6.0, 2.942), (-14.48, -6.0, 2.916), (-14.43, -6.0, 2.89), (-14.38, -6.0, 2.861), (-14.34, -6.0, 2.832), (-14.3, -6.0, 2.8), (-14.25, -6.0, 2.768), (-14.21, -6.0, 2.733), (-14.17, -6.0, 2.698), (-14.13, -6.0, 2.661), (-14.09, -6.0, 2.622), (-14.06, -6.0, 2.583), (-14.02, -6.0, 2.542), (-13.99, -6.0, 2.5), (-13.96, -6.0, 2.457), (-13.92, -6.0, 2.413), (-13.9, -6.0, 2.368), (-15.24, 1.0, 1.524), (-13.87, -6.0, 2.322), (-13.84, -6.0, 2.275), (-13.82, -6.0, 2.227), (-13.79, -6.0, 2.178), (-13.77, -6.0, 2.128), (-13.75, -6.0, 2.078), (-13.73, -6.0, 2.027), (-13.72, -6.0, 1.976), (-13.7, -6.0, 1.924), (-13.69, -6.0, 1.872), (-13.68, -6.0, 1.819), (-13.67, -6.0, 1.766), (-13.66, -6.0, 1.712), (-13.66, -6.0, 1.659), (-13.65, -6.0, 1.605), (-13.65, -6.0, 1.551), (-13.65, -6.0, 1.497), (-13.65, -6.0, 1.443), (16.69, -6.0, 0.8701), (16.71, -6.0, 0.9196), (16.73, -6.0, 0.9698), (16.79, -6.0, 1.176), (16.8, -6.0, 1.229), (16.81, -6.0, 1.282), (16.82, -6.0, 1.336), (16.82, -6.0, 1.389), (16.83, -6.0, 1.443), (16.83, -6.0, 1.497), (16.83, -6.0, 1.551), (16.83, -6.0, 1.605), (16.82, -6.0, 1.659), (16.82, -6.0, 1.712), (14.15, -6.0, 0.3686), (13.65, -6.0, 1.47), (13.65, -6.0, 1.524), (13.65, -6.0, 1.578), (13.66, -6.0, 1.632), (13.66, -6.0, 1.685), (13.67, -6.0, 1.739), (13.68, -6.0, 1.792), (13.69, -6.0, 1.845), (13.7, -6.0, 1.898), (13.71, -6.0, 1.95), (13.73, -6.0, 2.002), (13.74, -6.0, 2.053), (13.76, -6.0, 2.103), (13.78, -6.0, 2.153), (13.8, -6.0, 2.202), (13.83, -6.0, 2.251), (13.85, -6.0, 2.298), (13.88, -6.0, 2.345), (13.91, -6.0, 2.39), (13.94, -6.0, 2.435), (13.97, -6.0, 2.479), (14.0, -6.0, 2.521), (14.04, -6.0, 2.563), (14.08, -6.0, 2.603), (15.24, 1.0, 1.524), (14.11, -6.0, 2.642), (14.15, -6.0, 2.679), (14.19, -6.0, 2.716), (14.23, -6.0, 2.751), (14.27, -6.0, 2.784), (14.32, -6.0, 2.816), (14.36, -6.0, 2.847), (14.41, -6.0, 2.876), (14.45, -6.0, 2.903), (14.5, -6.0, 2.929), (14.55, -6.0, 2.953), (14.6, -6.0, 2.976), (14.65, -6.0, 2.997), (14.7, -6.0, 3.016), (14.75, -6.0, 3.034), (14.8, -6.0, 3.05), (14.85, -6.0, 3.064), (14.91, -6.0, 3.076), (14.96, -6.0, 3.086), (15.01, -6.0, 3.095), (15.07, -6.0, 3.102), (15.12, -6.0, 3.107), (15.17, -6.0, 3.11), (15.23, -6.0, 3.111), (15.28, -6.0, 3.111), (15.33, -6.0, 3.109), (15.39, -6.0, 3.105), (15.44, -6.0, 3.099), (15.49, -6.0, 3.091), (15.55, -6.0, 3.081), (15.6, -6.0, 3.07), (15.65, -6.0, 3.057), (15.7, -6.0, 3.042), (15.76, -6.0, 3.025), (15.81, -6.0, 3.007), (15.86, -6.0, 2.987), (15.91, -6.0, 2.965), (15.95, -6.0, 2.942), (16.0, -6.0, 2.916), (16.05, -6.0, 2.89), (16.1, -6.0, 2.861), (16.14, -6.0, 2.832), (16.18, -6.0, 2.8), (16.23, -6.0, 2.768), (16.27, -6.0, 2.733), (16.31, -6.0, 2.698), (16.35, -6.0, 2.661), (16.39, -6.0, 2.622), (16.42, -6.0, 2.583), (16.46, -6.0, 2.542), (16.49, -6.0, 2.5), (16.52, -6.0, 2.457), (16.56, -6.0, 2.413), (16.58, -6.0, 2.368), (16.61, -6.0, 2.322), (16.64, -6.0, 2.275), (16.66, -6.0, 2.227), (16.69, -6.0, 2.178), (16.71, -6.0, 2.128), (16.73, -6.0, 2.078), (16.75, -6.0, 2.027), (16.76, -6.0, 1.976), (16.78, -6.0, 1.924), (16.81, -6.0, 1.766), (16.8, -6.0, 1.819), (16.79, -6.0, 1.872), (16.75, -6.0, 1.021), (16.76, -6.0, 1.072), (16.78, -6.0, 1.124), (14.19, -6.0, 0.3323), (14.23, -6.0, 0.2974), (14.27, -6.0, 0.2639), (14.32, -6.0, 0.2318), (14.36, -6.0, 0.2012), (14.41, -6.0, 0.1722), (14.45, -6.0, 0.1447), (14.5, -6.0, 0.1188), (14.55, -6.0, 0.09455), (14.6, -6.0, 0.07192), (14.65, -6.0, 0.05098), (14.7, -6.0, 0.03173), (14.75, -6.0, 0.0142), (14.8, -6.0, -0.00159), (14.85, -6.0, -0.01562), (14.91, -6.0, -0.02787), (14.96, -6.0, -0.03833), (15.01, -6.0, -0.04699), (15.07, -6.0, -0.05384), (15.12, -6.0, -0.05887), (15.17, -6.0, -0.06207), (15.23, -6.0, -0.06344), (15.28, -6.0, -0.06299), (15.33, -6.0, -0.0607), (15.39, -6.0, -0.05658), (15.44, -6.0, -0.05064), (15.49, -6.0, -0.04289), (15.55, -6.0, -0.03333), (15.6, -6.0, -0.02197), (15.65, -6.0, -0.008825), (15.7, -6.0, 0.006084), (15.76, -6.0, 0.02275), (15.81, -6.0, 0.04114), (15.86, -6.0, 0.06124), (15.91, -6.0, 0.08303), (15.95, -6.0, 0.1065), (16.0, -6.0, 0.1316), (16.05, -6.0, 0.1583), (16.1, -6.0, 0.1865), (16.14, -6.0, 0.2163), (16.18, -6.0, 0.2477), (16.23, -6.0, 0.2804), (16.27, -6.0, 0.3147), (16.31, -6.0, 0.3503), (16.35, -6.0, 0.3873), (16.39, -6.0, 0.4255), (16.42, -6.0, 0.4651), (16.46, -6.0, 0.5059), (16.49, -6.0, 0.5478), (16.52, -6.0, 0.5909), (16.56, -6.0, 0.635), (16.58, -6.0, 0.6802), (16.61, -6.0, 0.7264), (16.64, -6.0, 0.7734), (16.66, -6.0, 0.8214), (14.11, -6.0, 0.4062), (14.08, -6.0, 0.4452), (14.04, -6.0, 0.4853), (14.0, -6.0, 0.5267), (13.97, -6.0, 0.5692), (13.94, -6.0, 0.6128), (13.91, -6.0, 0.6575), (13.88, -6.0, 0.7032), (13.85, -6.0, 0.7498), (13.83, -6.0, 0.7973), (13.8, -6.0, 0.8456), (13.78, -6.0, 0.8948), (13.76, -6.0, 0.9446), (13.74, -6.0, 0.9951), (13.73, -6.0, 1.046), (13.71, -6.0, 1.098), (13.7, -6.0, 1.15), (13.69, -6.0, 1.203), (13.68, -6.0, 1.256), (13.67, -6.0, 1.309), (13.66, -6.0, 1.363), (13.66, -6.0, 1.416)], [], [(61, 62, 597), (274, 539, 275), (133, 597, 134), (60, 61, 597), (77, 78, 597), (53, 54, 597), (77, 597, 181), (121, 597, 122), (321, 322, 539), (192, 539, 193), (138, 597, 139), (21, 597, 170), (64, 65, 597), (316, 317, 539), (190, 539, 191), (282, 539, 283), (200, 539, 201), (187, 539, 188), (91, 597, 92), (126, 597, 127), (198, 539, 199), (143, 597, 144), (317, 318, 539), (236, 539, 237), (208, 539, 209), (195, 539, 196), (20, 597, 21), (286, 539, 287), (313, 314, 539), (297, 298, 539), (131, 597, 132), (239, 539, 240), (331, 332, 539), (328, 329, 539), (63, 64, 597), (296, 297, 539), (45, 46, 597), (206, 539, 207), (148, 597, 149), (203, 539, 204), (305, 306, 539), (67, 68, 597), (290, 539, 291), (2, 597, 3), (213, 539, 214), (304, 305, 539), (210, 539, 211), (6, 597, 7), (212, 539, 213), (76, 170, 597), (335, 336, 539), (107, 597, 108), (136, 597, 137), (10, 597, 11), (249, 539, 250), (70, 71, 597), (3, 597, 4), (326, 327, 539), (157, 597, 158), (14, 597, 15), (74, 75, 597), (7, 597, 8), (320, 321, 539), (324, 325, 539), (340, 341, 539), (82, 171, 597), (221, 539, 222), (224, 539, 225), (26, 27, 597), (256, 539, 257), (339, 340, 539), (227, 539, 228), (165, 597, 166), (116, 597, 117), (80, 81, 597), (141, 597, 142), (11, 597, 12), (229, 539, 230), (24, 25, 597), (177, 178, 597), (226, 539, 227), (315, 316, 539), (232, 539, 233), (125, 597, 126), (80, 597, 83), (94, 597, 95), (188, 539, 189), (15, 597, 16), (231, 539, 232), (130, 597, 131), (146, 597, 147), (33, 34, 597), (196, 539, 197), (341, 342, 539), (311, 312, 539), (58, 59, 597), (135, 597, 136), (19, 597, 20), (273, 539, 274), (346, 347, 539), (327, 328, 539), (347, 348, 539), (334, 335, 539), (204, 539, 205), (238, 539, 239), (240, 539, 241), (98, 597, 99), (242, 539, 243), (348, 349, 539), (145, 597, 146), (322, 323, 539), (86, 597, 87), (300, 301, 539), (241, 539, 242), (243, 539, 244), (333, 334, 539), (245, 539, 246), (68, 69, 597), (308, 309, 539), (356, 357, 539), (93, 597, 94), (150, 597, 151), (102, 597, 103), (43, 44, 597), (353, 354, 539), (318, 319, 539), (344, 345, 539), (72, 73, 597), (325, 326, 539), (364, 365, 539), (215, 539, 216), (287, 539, 288), (338, 339, 539), (108, 597, 109), (252, 539, 253), (251, 539, 252), (250, 539, 251), (155, 597, 156), (34, 35, 597), (342, 343, 539), (97, 597, 98), (361, 362, 539), (358, 359, 539), (291, 539, 292), (178, 179, 597), (191, 539, 192), (189, 539, 190), (220, 539, 221), (283, 539, 284), (159, 597, 160), (330, 331, 539), (199, 539, 200), (197, 539, 198), (257, 539, 258), (207, 539, 208), (163, 597, 164), (92, 597, 93), (160, 597, 161), (205, 539, 206), (225, 539, 226), (117, 597, 118), (111, 597, 112), (211, 539, 212), (366, 367, 539), (351, 352, 539), (345, 346, 539), (167, 597, 168), (101, 597, 102), (285, 539, 286), (217, 539, 218), (216, 539, 217), (337, 338, 539), (96, 597, 97), (357, 358, 539), (289, 539, 290), (222, 539, 223), (349, 350, 539), (263, 539, 264), (329, 330, 539), (262, 539, 263), (22, 23, 597), (56, 57, 597), (234, 539, 235), (275, 539, 276), (22, 597, 184), (267, 539, 268), (365, 366, 539), (41, 42, 597), (59, 60, 597), (237, 539, 238), (272, 539, 273), (336, 337, 539), (100, 597, 101), (230, 539, 231), (266, 539, 267), (352, 353, 539), (270, 539, 271), (120, 597, 121), (360, 361, 539), (278, 539, 279), (104, 597, 105), (110, 597, 111), (359, 360, 539), (343, 344, 539), (235, 539, 236), (368, 369, 539), (1, 597, 2), (23, 24, 597), (288, 539, 289), (66, 67, 597), (247, 539, 248), (114, 597, 115), (87, 597, 88), (29, 30, 597), (5, 597, 6), (367, 368, 539), (244, 539, 245), (90, 597, 91), (323, 324, 539), (9, 597, 10), (119, 597, 120), (194, 539, 195), (113, 597, 114), (248, 539, 249), (281, 539, 282), (254, 539, 255), (202, 539, 203), (171, 172, 597), (151, 597, 152), (13, 597, 14), (54, 55, 597), (179, 180, 597), (258, 539, 259), (261, 539, 262), (350, 351, 539), (255, 539, 256), (36, 37, 597), (79, 182, 597), (355, 356, 539), (57, 58, 597), (332, 333, 539), (156, 597, 157), (106, 597, 107), (265, 539, 266), (354, 355, 539), (30, 31, 597), (214, 539, 215), (259, 539, 260), (363, 364, 539), (122, 597, 123), (140, 597, 141), (362, 363, 539), (269, 539, 270), (161, 597, 162), (127, 597, 128), (88, 597, 89), (276, 539, 277), (115, 597, 116), (219, 539, 220), (164, 597, 165), (271, 539, 272), (32, 33, 597), (132, 597, 133), (168, 597, 169), (71, 72, 597), (46, 47, 597), (175, 176, 597), (298, 299, 539), (124, 597, 125), (279, 539, 369), (75, 76, 597), (293, 294, 539), (49, 50, 597), (306, 307, 539), (28, 29, 597), (129, 597, 130), (81, 82, 597), (137, 597, 138), (27, 28, 597), (17, 597, 18), (183, 184, 597), (301, 302, 539), (31, 32, 597), (134, 597, 135), (18, 597, 19), (95, 597, 96), (39, 40, 597), (233, 539, 234), (142, 597, 143), (154, 597, 155), (139, 597, 140), (84, 597, 85), (42, 43, 597), (277, 539, 278), (147, 597, 148), (144, 597, 145), (89, 597, 90), (294, 295, 539), (38, 39, 597), (99, 597, 100), (37, 38, 597), (302, 303, 539), (295, 296, 539), (246, 539, 247), (152, 597, 153), (153, 597, 154), (303, 304, 539), (149, 597, 150), (176, 177, 597), (52, 53, 597), (312, 313, 539), (62, 63, 597), (103, 597, 104), (299, 300, 539), (105, 597, 106), (55, 56, 597), (40, 41, 597), (280, 293, 539), (173, 174, 597), (174, 175, 597), (44, 45, 597), (48, 49, 597), (253, 539, 254), (25, 26, 597), (109, 597, 110), (182, 183, 597), (193, 539, 194), (280, 539, 281), (69, 70, 597), (201, 539, 202), (0, 597, 1), (158, 597, 159), (307, 308, 539), (47, 48, 597), (0, 169, 597), (314, 315, 539), (73, 74, 597), (209, 539, 210), (51, 52, 597), (162, 597, 163), (78, 79, 597), (112, 597, 113), (186, 539, 187), (118, 597, 119), (65, 66, 597), (166, 597, 167), (260, 539, 261), (218, 539, 219), (4, 597, 5), (123, 597, 124), (319, 320, 539), (264, 539, 265), (284, 539, 285), (185, 292, 539), (83, 597, 84), (223, 539, 224), (8, 597, 9), (310, 311, 539), (268, 539, 269), (172, 173, 597), (185, 539, 186), (128, 597, 129), (309, 310, 539), (228, 539, 229), (12, 597, 13), (50, 51, 597), (180, 181, 597), (35, 36, 597), (85, 597, 86), (16, 597, 17), (682, 370, 681), (467, 466, 371), (610, 609, 370), (683, 370, 682), (666, 370, 665), (690, 370, 689), (666, 561, 370), (622, 621, 370), (420, 371, 419), (550, 549, 371), (605, 604, 370), (722, 572, 370), (679, 370, 678), (425, 371, 424), (552, 551, 371), (459, 458, 371), (542, 541, 371), (555, 554, 371), (652, 651, 370), (617, 616, 370), (544, 543, 371), (600, 599, 370), (424, 371, 423), (505, 504, 371), (533, 532, 371), (547, 546, 371), (723, 722, 370), (455, 454, 371), (428, 371, 427), (444, 371, 443), (612, 611, 370), (502, 501, 371), (410, 371, 409), (413, 371, 412), (680, 370, 679), (445, 371, 444), (698, 370, 697), (535, 534, 371), (594, 593, 370), (538, 537, 371), (436, 371, 435), (676, 370, 675), (451, 450, 371), (741, 740, 370), (528, 527, 371), (437, 371, 436), (531, 530, 371), (737, 736, 370), (529, 528, 371), (667, 370, 572), (406, 371, 405), (636, 635, 370), (607, 606, 370), (733, 732, 370), (492, 491, 371), (673, 370, 672), (740, 739, 370), (415, 371, 414), (585, 584, 370), (729, 728, 370), (669, 370, 668), (736, 735, 370), (421, 371, 420), (417, 371, 416), (401, 371, 400), (661, 370, 571), (520, 519, 371), (517, 516, 371), (717, 370, 716), (485, 484, 371), (402, 371, 401), (514, 513, 371), (577, 576, 370), (627, 626, 370), (663, 370, 662), (602, 601, 370), (732, 731, 370), (512, 511, 371), (719, 370, 718), (565, 370, 564), (515, 514, 371), (426, 371, 425), (509, 508, 371), (618, 617, 370), (663, 660, 370), (649, 648, 370), (554, 553, 371), (728, 727, 370), (510, 509, 371), (613, 612, 370), (596, 595, 370), (710, 370, 709), (546, 545, 371), (400, 371, 399), (430, 371, 429), (685, 370, 684), (608, 607, 370), (724, 723, 370), (468, 467, 371), (395, 371, 394), (414, 371, 413), (394, 371, 393), (407, 371, 406), (537, 536, 371), (503, 502, 371), (501, 500, 371), (645, 644, 370), (499, 498, 371), (393, 371, 392), (598, 596, 370), (419, 371, 418), (657, 656, 370), (441, 371, 440), (500, 499, 371), (498, 497, 371), (408, 371, 407), (496, 495, 371), (675, 370, 674), (433, 371, 432), (385, 371, 384), (650, 649, 370), (592, 591, 370), (641, 640, 370), (700, 370, 699), (388, 371, 387), (423, 371, 422), (397, 371, 396), (671, 370, 670), (416, 371, 415), (377, 371, 376), (526, 525, 371), (454, 453, 371), (403, 371, 402), (635, 634, 370), (489, 488, 371), (490, 489, 371), (491, 490, 371), (587, 586, 370), (709, 370, 708), (399, 371, 398), (646, 645, 370), (380, 371, 379), (383, 371, 382), (450, 449, 371), (564, 370, 563), (551, 550, 371), (553, 552, 371), (521, 520, 371), (458, 457, 371), (583, 582, 370), (411, 371, 410), (543, 542, 371), (545, 544, 371), (484, 483, 371), (534, 533, 371), (579, 578, 370), (651, 650, 370), (582, 581, 370), (536, 535, 371), (516, 515, 371), (626, 625, 370), (632, 631, 370), (530, 529, 371), (375, 371, 374), (390, 371, 389), (396, 371, 395), (575, 574, 370), (642, 641, 370), (456, 455, 371), (524, 523, 371), (525, 524, 371), (404, 371, 403), (647, 646, 370), (384, 371, 383), (452, 451, 371), (519, 518, 371), (392, 371, 391), (478, 477, 371), (412, 371, 411), (479, 478, 371), (721, 370, 720), (687, 370, 686), (507, 506, 371), (466, 465, 371), (721, 558, 370), (474, 473, 371), (376, 371, 375), (702, 370, 701), (684, 370, 683), (504, 503, 371), (469, 468, 371), (405, 371, 404), (643, 642, 370), (511, 510, 371), (475, 474, 371), (389, 371, 388), (471, 470, 371), (623, 622, 370), (381, 371, 380), (463, 462, 371), (639, 638, 370), (633, 632, 370), (382, 371, 381), (398, 371, 397), (506, 505, 371), (373, 371, 372), (742, 741, 370), (720, 370, 719), (453, 452, 371), (677, 370, 676), (494, 493, 371), (629, 628, 370), (656, 655, 370), (714, 370, 713), (738, 737, 370), (374, 371, 373), (497, 496, 371), (653, 652, 370), (418, 371, 417), (734, 733, 370), (624, 623, 370), (548, 547, 371), (630, 629, 370), (493, 492, 371), (460, 459, 371), (487, 486, 371), (540, 538, 371), (571, 370, 570), (591, 590, 370), (730, 729, 370), (689, 370, 688), (563, 370, 562), (483, 482, 371), (480, 479, 371), (391, 371, 390), (486, 485, 371), (707, 370, 706), (664, 370, 560), (386, 371, 385), (686, 370, 685), (409, 371, 408), (586, 585, 370), (637, 636, 370), (476, 475, 371), (387, 371, 386), (713, 370, 712), (527, 526, 371), (482, 481, 371), (378, 371, 377), (621, 620, 370), (603, 602, 370), (379, 371, 378), (472, 471, 371), (581, 580, 370), (616, 615, 370), (655, 654, 370), (465, 464, 371), (628, 627, 370), (522, 521, 371), (578, 577, 370), (470, 469, 371), (711, 370, 710), (611, 610, 370), (574, 573, 370), (672, 370, 671), (697, 370, 696), (567, 370, 566), (443, 371, 442), (619, 618, 370), (462, 372, 371), (668, 370, 667), (448, 371, 447), (694, 370, 693), (435, 371, 434), (715, 370, 714), (614, 613, 370), (662, 370, 661), (606, 605, 370), (716, 370, 715), (726, 725, 370), (559, 370, 558), (440, 371, 439), (712, 370, 711), (609, 608, 370), (725, 724, 370), (648, 647, 370), (704, 370, 703), (508, 507, 371), (601, 600, 370), (588, 587, 370), (604, 603, 370), (659, 658, 370), (701, 370, 700), (464, 463, 371), (595, 594, 370), (599, 598, 370), (654, 653, 370), (447, 371, 446), (705, 370, 704), (644, 643, 370), (706, 370, 705), (439, 371, 438), (446, 371, 445), (495, 494, 371), (590, 589, 370), (589, 588, 370), (438, 371, 437), (593, 592, 370), (566, 370, 565), (691, 370, 690), (429, 371, 428), (681, 370, 680), (640, 639, 370), (442, 371, 441), (638, 637, 370), (688, 370, 687), (703, 370, 702), (461, 371, 448), (569, 370, 568), (568, 370, 567), (699, 370, 698), (695, 370, 694), (488, 487, 371), (718, 370, 717), (634, 633, 370), (560, 370, 559), (549, 548, 371), (461, 460, 371), (674, 370, 673), (541, 540, 371), (743, 742, 370), (584, 583, 370), (434, 371, 433), (696, 370, 695), (743, 370, 573), (427, 371, 426), (670, 370, 669), (532, 531, 371), (692, 370, 691), (580, 579, 370), (665, 370, 664), (631, 630, 370), (556, 555, 371), (625, 624, 370), (678, 370, 677), (576, 575, 370), (481, 480, 371), (523, 522, 371), (739, 738, 370), (620, 619, 370), (422, 371, 421), (477, 476, 371), (457, 456, 371), (557, 371, 449), (660, 659, 370), (518, 517, 371), (735, 734, 370), (431, 371, 430), (473, 472, 371), (570, 370, 569), (557, 556, 371), (615, 614, 370), (432, 371, 431), (513, 512, 371), (731, 730, 370), (693, 370, 692), (562, 370, 561), (708, 370, 707), (658, 657, 370), (727, 726, 370), (61, 682, 681, 62), (274, 275, 466, 467), (133, 134, 609, 610), (60, 683, 682, 61), (77, 666, 665, 78), (53, 690, 689, 54), (77, 181, 561, 666), (121, 122, 621, 622), (321, 420, 419, 322), (192, 193, 549, 550), (138, 139, 604, 605), (21, 170, 572, 722), (64, 679, 678, 65), (316, 425, 424, 317), (190, 191, 551, 552), (282, 283, 458, 459), (200, 201, 541, 542), (187, 188, 554, 555), (91, 92, 651, 652), (126, 127, 616, 617), (198, 199, 543, 544), (143, 144, 599, 600), (317, 424, 423, 318), (236, 237, 504, 505), (208, 209, 532, 533), (195, 196, 546, 547), (20, 21, 722, 723), (286, 287, 454, 455), (313, 428, 427, 314), (297, 444, 443, 298), (131, 132, 611, 612), (239, 240, 501, 502), (331, 410, 409, 332), (328, 413, 412, 329), (63, 680, 679, 64), (296, 445, 444, 297), (45, 698, 697, 46), (206, 207, 534, 535), (148, 149, 593, 594), (203, 204, 537, 538), (305, 436, 435, 306), (67, 676, 675, 68), (290, 291, 450, 451), (2, 3, 740, 741), (213, 214, 527, 528), (304, 437, 436, 305), (210, 211, 530, 531), (6, 7, 736, 737), (212, 213, 528, 529), (76, 667, 572, 170), (335, 406, 405, 336), (107, 108, 635, 636), (136, 137, 606, 607), (10, 11, 732, 733), (249, 250, 491, 492), (70, 673, 672, 71), (3, 4, 739, 740), (326, 415, 414, 327), (157, 158, 584, 585), (14, 15, 728, 729), (74, 669, 668, 75), (7, 8, 735, 736), (320, 421, 420, 321), (324, 417, 416, 325), (340, 401, 400, 341), (82, 661, 571, 171), (221, 222, 519, 520), (224, 225, 516, 517), (26, 717, 716, 27), (256, 257, 484, 485), (339, 402, 401, 340), (227, 228, 513, 514), (165, 166, 576, 577), (116, 117, 626, 627), (80, 663, 662, 81), (141, 142, 601, 602), (11, 12, 731, 732), (229, 230, 511, 512), (24, 719, 718, 25), (177, 565, 564, 178), (226, 227, 514, 515), (315, 426, 425, 316), (232, 233, 508, 509), (125, 126, 617, 618), (80, 83, 660, 663), (94, 95, 648, 649), (188, 189, 553, 554), (15, 16, 727, 728), (231, 232, 509, 510), (130, 131, 612, 613), (146, 147, 595, 596), (33, 710, 709, 34), (196, 197, 545, 546), (341, 400, 399, 342), (311, 430, 429, 312), (58, 685, 684, 59), (135, 136, 607, 608), (19, 20, 723, 724), (273, 274, 467, 468), (346, 395, 394, 347), (327, 414, 413, 328), (347, 394, 393, 348), (334, 407, 406, 335), (204, 205, 536, 537), (238, 239, 502, 503), (240, 241, 500, 501), (98, 99, 644, 645), (242, 243, 498, 499), (348, 393, 392, 349), (145, 146, 596, 598), (322, 419, 418, 323), (86, 87, 656, 657), (300, 441, 440, 301), (241, 242, 499, 500), (243, 244, 497, 498), (333, 408, 407, 334), (245, 246, 495, 496), (68, 675, 674, 69), (308, 433, 432, 309), (356, 385, 384, 357), (93, 94, 649, 650), (150, 151, 591, 592), (102, 103, 640, 641), (43, 700, 699, 44), (353, 388, 387, 354), (318, 423, 422, 319), (344, 397, 396, 345), (72, 671, 670, 73), (325, 416, 415, 326), (364, 377, 376, 365), (215, 216, 525, 526), (287, 288, 453, 454), (338, 403, 402, 339), (108, 109, 634, 635), (252, 253, 488, 489), (251, 252, 489, 490), (250, 251, 490, 491), (155, 156, 586, 587), (34, 709, 708, 35), (342, 399, 398, 343), (97, 98, 645, 646), (361, 380, 379, 362), (358, 383, 382, 359), (291, 292, 449, 450), (178, 564, 563, 179), (191, 192, 550, 551), (189, 190, 552, 553), (220, 221, 520, 521), (283, 284, 457, 458), (159, 160, 582, 583), (330, 411, 410, 331), (199, 200, 542, 543), (197, 198, 544, 545), (257, 258, 483, 484), (207, 208, 533, 534), (163, 164, 578, 579), (92, 93, 650, 651), (160, 161, 581, 582), (205, 206, 535, 536), (225, 226, 515, 516), (117, 118, 625, 626), (111, 112, 631, 632), (211, 212, 529, 530), (366, 375, 374, 367), (351, 390, 389, 352), (345, 396, 395, 346), (167, 168, 574, 575), (101, 102, 641, 642), (285, 286, 455, 456), (217, 218, 523, 524), (216, 217, 524, 525), (337, 404, 403, 338), (96, 97, 646, 647), (357, 384, 383, 358), (289, 290, 451, 452), (222, 223, 518, 519), (349, 392, 391, 350), (263, 264, 477, 478), (329, 412, 411, 330), (262, 263, 478, 479), (22, 721, 720, 23), (56, 687, 686, 57), (234, 235, 506, 507), (275, 276, 465, 466), (22, 184, 558, 721), (267, 268, 473, 474), (365, 376, 375, 366), (41, 702, 701, 42), (59, 684, 683, 60), (237, 238, 503, 504), (272, 273, 468, 469), (336, 405, 404, 337), (100, 101, 642, 643), (230, 231, 510, 511), (266, 267, 474, 475), (352, 389, 388, 353), (270, 271, 470, 471), (120, 121, 622, 623), (360, 381, 380, 361), (278, 279, 462, 463), (104, 105, 638, 639), (110, 111, 632, 633), (359, 382, 381, 360), (343, 398, 397, 344), (235, 236, 505, 506), (368, 373, 372, 369), (1, 2, 741, 742), (23, 720, 719, 24), (288, 289, 452, 453), (66, 677, 676, 67), (247, 248, 493, 494), (114, 115, 628, 629), (87, 88, 655, 656), (29, 714, 713, 30), (5, 6, 737, 738), (367, 374, 373, 368), (244, 245, 496, 497), (90, 91, 652, 653), (323, 418, 417, 324), (9, 10, 733, 734), (119, 120, 623, 624), (194, 195, 547, 548), (113, 114, 629, 630), (248, 249, 492, 493), (281, 282, 459, 460), (254, 255, 486, 487), (202, 203, 538, 540), (171, 571, 570, 172), (151, 152, 590, 591), (13, 14, 729, 730), (54, 689, 688, 55), (179, 563, 562, 180), (258, 259, 482, 483), (261, 262, 479, 480), (350, 391, 390, 351), (255, 256, 485, 486), (36, 707, 706, 37), (79, 664, 560, 182), (355, 386, 385, 356), (57, 686, 685, 58), (332, 409, 408, 333), (156, 157, 585, 586), (106, 107, 636, 637), (265, 266, 475, 476), (354, 387, 386, 355), (30, 713, 712, 31), (214, 215, 526, 527), (259, 260, 481, 482), (363, 378, 377, 364), (122, 123, 620, 621), (140, 141, 602, 603), (362, 379, 378, 363), (269, 270, 471, 472), (161, 162, 580, 581), (127, 128, 615, 616), (88, 89, 654, 655), (276, 277, 464, 465), (115, 116, 627, 628), (219, 220, 521, 522), (164, 165, 577, 578), (271, 272, 469, 470), (32, 711, 710, 33), (132, 133, 610, 611), (168, 169, 573, 574), (71, 672, 671, 72), (46, 697, 696, 47), (175, 567, 566, 176), (298, 443, 442, 299), (124, 125, 618, 619), (279, 369, 372, 462), (75, 668, 667, 76), (293, 448, 447, 294), (49, 694, 693, 50), (306, 435, 434, 307), (28, 715, 714, 29), (129, 130, 613, 614), (81, 662, 661, 82), (137, 138, 605, 606), (27, 716, 715, 28), (17, 18, 725, 726), (183, 559, 558, 184), (301, 440, 439, 302), (31, 712, 711, 32), (134, 135, 608, 609), (18, 19, 724, 725), (95, 96, 647, 648), (39, 704, 703, 40), (233, 234, 507, 508), (142, 143, 600, 601), (154, 155, 587, 588), (139, 140, 603, 604), (84, 85, 658, 659), (42, 701, 700, 43), (277, 278, 463, 464), (147, 148, 594, 595), (144, 145, 598, 599), (89, 90, 653, 654), (294, 447, 446, 295), (38, 705, 704, 39), (99, 100, 643, 644), (37, 706, 705, 38), (302, 439, 438, 303), (295, 446, 445, 296), (246, 247, 494, 495), (152, 153, 589, 590), (153, 154, 588, 589), (303, 438, 437, 304), (149, 150, 592, 593), (176, 566, 565, 177), (52, 691, 690, 53), (312, 429, 428, 313), (62, 681, 680, 63), (103, 104, 639, 640), (299, 442, 441, 300), (105, 106, 637, 638), (55, 688, 687, 56), (40, 703, 702, 41), (280, 461, 448, 293), (173, 569, 568, 174), (174, 568, 567, 175), (44, 699, 698, 45), (48, 695, 694, 49), (253, 254, 487, 488), (25, 718, 717, 26), (109, 110, 633, 634), (182, 560, 559, 183), (193, 194, 548, 549), (280, 281, 460, 461), (69, 674, 673, 70), (201, 202, 540, 541), (0, 1, 742, 743), (158, 159, 583, 584), (307, 434, 433, 308), (47, 696, 695, 48), (0, 743, 573, 169), (314, 427, 426, 315), (73, 670, 669, 74), (209, 210, 531, 532), (51, 692, 691, 52), (162, 163, 579, 580), (78, 665, 664, 79), (112, 113, 630, 631), (186, 187, 555, 556), (118, 119, 624, 625), (65, 678, 677, 66), (166, 167, 575, 576), (260, 261, 480, 481), (218, 219, 522, 523), (4, 5, 738, 739), (123, 124, 619, 620), (319, 422, 421, 320), (264, 265, 476, 477), (284, 285, 456, 457), (185, 557, 449, 292), (83, 84, 659, 660), (223, 224, 517, 518), (8, 9, 734, 735), (310, 431, 430, 311), (268, 269, 472, 473), (172, 570, 569, 173), (185, 186, 556, 557), (128, 129, 614, 615), (309, 432, 431, 310), (228, 229, 512, 513), (12, 13, 730, 731), (50, 693, 692, 51), (180, 562, 561, 181), (35, 708, 707, 36), (85, 86, 657, 658), (16, 17, 726, 727)])
me_3dm_gx5_15.use_remesh_fix_poles = True
me_3dm_gx5_15.use_remesh_preserve_attributes = False
me_3dm_gx5_15.update()

# ---- objects
ob_mainbolts = bpy.data.objects.new('MainBolts', me_circle)
ob_ustbolts = bpy.data.objects.new('USTBolts', me_circle_001)
ob_ust = bpy.data.objects.new('UST', me_plane)
ob_gx5 = bpy.data.objects.new('GX5', me_plane_001)
ob_gx5bolts = bpy.data.objects.new('GX5Bolts', me_3dm_gx5_15)

# ---- transforms, parenting, visibility, modifiers, constraints
ob_mainbolts.location = (0.0, 0.0, 0.0)
_m = ob_mainbolts.modifiers.new('Mirror', 'MIRROR')
ob_ustbolts.location = (0.0, 0.0, 0.0)
_m = ob_ustbolts.modifiers.new('Mirror', 'MIRROR')
_m.use_axis = (True, True, False)
ob_ust.location = (0.0, 0.0, 0.0)
_m = ob_ust.modifiers.new('Mirror', 'MIRROR')
_m.use_axis = (True, True, False)
_m = ob_ust.modifiers.new('Boolean', 'BOOLEAN')
_m.object = ob_mainbolts
_m = ob_ust.modifiers.new('Boolean.001', 'BOOLEAN')
_m.object = ob_ustbolts
ob_gx5.location = (0.0, 0.0, 0.0)
_m = ob_gx5.modifiers.new('Mirror', 'MIRROR')
_m.use_axis = (True, True, False)
_m.use_clip = True
_m = ob_gx5.modifiers.new('Boolean', 'BOOLEAN')
_m.object = ob_mainbolts
_m = ob_gx5.modifiers.new('Boolean.001', 'BOOLEAN')
_m.object = ob_gx5bolts
ob_gx5bolts.location = (0.0, 0.0, 5.0)
ob_gx5bolts.rotation_euler = (-4.712, 2.22e-16, 2.22e-16)

# ---- collection membership
col_collection.objects.link(ob_mainbolts)
col_collection.objects.link(ob_ustbolts)
col_collection.objects.link(ob_ust)
col_collection.objects.link(ob_gx5)
col_collection.objects.link(ob_gx5bolts)

# ---- scene / render settings (as saved in the file)
scene.frame_start = 1; scene.frame_end = 250; scene.frame_set(1)
scene.render.engine = 'BLENDER_EEVEE_NEXT'
scene.cycles.use_denoising = False
scene.cycles.samples = 128
scene.cycles.sampling_pattern = 'TABULATED_SOBOL'
scene.cycles.use_adaptive_sampling = False
scene.cycles.use_light_tree = False
scene.view_settings.view_transform = 'Filmic'
bpy.context.view_layer.update()

# ---- added for rendering (the .blend has no active camera and no usable light): camera, sun
cam_auto = bpy.data.cameras.new('AutoCamera')
cam_auto.lens = 50.0
cam_auto.sensor_width = 36.0
cam_auto.clip_end = 2198.84
ob_auto_camera = bpy.data.objects.new('AutoCamera', cam_auto)
scene.collection.objects.link(ob_auto_camera)
ob_auto_camera.location = (125.291, -150.349, 90.2582)
ob_auto_camera.rotation_euler = (1.09748, -7.21219e-08, 0.694738)
scene.camera = ob_auto_camera
light_auto_sun = bpy.data.lights.new('AutoSun', 'SUN')
light_auto_sun.energy = 3.0
light_auto_sun.angle = 0.0523599
ob_auto_sun = bpy.data.objects.new('AutoSun', light_auto_sun)
scene.collection.objects.link(ob_auto_sun)
ob_auto_sun.rotation_euler = (0.872665, 0.174533, 0.523599)
bpy.context.view_layer.update()
